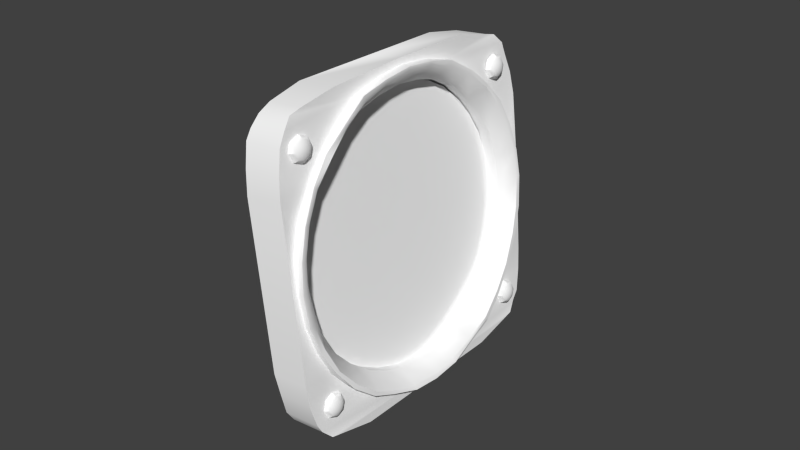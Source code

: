 # Source: gdsi.blend  (saved by Blender 2.79.0; exported with 4.5.12 LTS)
import bpy
from mathutils import Matrix  # noqa: F401  (used for matrix-valued properties, if any)

bpy.ops.wm.read_factory_settings(use_empty=True)
scene = bpy.context.scene
scene.name = 'Scene'

# ---- collections
col_collection_1 = bpy.data.collections.new('Collection 1'); scene.collection.children.link(col_collection_1)
col_collection_11 = bpy.data.collections.new('Collection 11'); scene.collection.children.link(col_collection_11)

# ---- materials (node trees are filled in below, after node groups)
mat_glass = bpy.data.materials.new('glass.')
mat_glass.alpha_threshold = 0.0
mat_glass.use_transparent_shadow = False
mat_glass.diffuse_color = (1.0, 1.0, 1.0, 1.0)
mat_glass.roughness = 0.5
mat_glass.line_color = (0.0, 0.0, 0.0, 0.15)
mat_gdsi = bpy.data.materials.new('gdsi')
mat_gdsi.alpha_threshold = 0.0
mat_gdsi.use_transparent_shadow = False
mat_gdsi.diffuse_color = (1.0, 1.0, 1.0, 1.0)
mat_gdsi.specular_color = (0.0, 0.0, 0.0)
mat_gdsi.roughness = 0.5
mat_gdsi.specular_intensity = 1.0

# ---- node groups
ng_auto_smooth = bpy.data.node_groups.new('Auto Smooth', 'GeometryNodeTree')
_s = ng_auto_smooth.interface.new_socket(name='Geometry', in_out='OUTPUT', socket_type='NodeSocketGeometry')
_s = ng_auto_smooth.interface.new_socket(name='Geometry', in_out='INPUT', socket_type='NodeSocketGeometry')
_s = ng_auto_smooth.interface.new_socket(name='Angle', in_out='INPUT', socket_type='NodeSocketFloat')
_s.subtype = 'ANGLE'
_s.min_value = 0.0
_s.max_value = 3.142
ng_auto_smooth.is_modifier = True
_N = ng_auto_smooth.nodes; _L = ng_auto_smooth.links
n0 = _N.new('NodeGroupOutput'); n0.name = 'Group Output'; n0.location = (480, -100)
n1 = _N.new('NodeGroupInput'); n1.name = 'Group Input'; n1.location = (-420, -300)
n2 = _N.new('NodeGroupInput'); n2.name = 'Group Input.001'; n2.location = (-60, -100)
n3 = _N.new('GeometryNodeSetShadeSmooth'); n3.name = 'Set Shade Smooth'; n3.location = (120, -100)
n3.domain = 'EDGE'
n4 = _N.new('GeometryNodeSetShadeSmooth'); n4.name = 'Set Shade Smooth.001'; n4.location = (300, -100)
n5 = _N.new('GeometryNodeInputMeshEdgeAngle'); n5.name = 'Edge Angle'; n5.location = (-420, -220)
n6 = _N.new('GeometryNodeInputEdgeSmooth'); n6.name = 'Is Edge Smooth'; n6.location = (-60, -160)
n7 = _N.new('GeometryNodeInputShadeSmooth'); n7.name = 'Is Face Smooth'; n7.location = (-240, -340)
n8 = _N.new('FunctionNodeBooleanMath'); n8.name = 'Boolean Math'; n8.location = (-60, -220)
n9 = _N.new('FunctionNodeCompare'); n9.name = 'Compare'; n9.location = (-240, -180)
n9.operation = 'LESS_EQUAL'
_L.new(n5.outputs[0], n9.inputs[0])
_L.new(n4.outputs[0], n0.inputs[0])
_L.new(n1.outputs[1], n9.inputs[1])
_L.new(n9.outputs[0], n8.inputs[0])
_L.new(n7.outputs[0], n8.inputs[1])
_L.new(n2.outputs[0], n3.inputs[0])
_L.new(n6.outputs[0], n3.inputs[1])
_L.new(n3.outputs[0], n4.inputs[0])
_L.new(n8.outputs[0], n3.inputs[2])
n0.is_active_output = True

# ---- material node trees

# ---- world
world_world = bpy.data.worlds.new('World'); scene.world = world_world
world_world.color = (0.05088, 0.05088, 0.05088)
world_world.use_sun_shadow = False
world_world.sun_shadow_jitter_overblur = 0.0
world_world.cycles.sampling_method = 'NONE'
world_world.cycles.sample_map_resolution = 256

# ---- meshes
me_fond_mesh_002 = bpy.data.meshes.new('fond.mesh.002')
me_fond_mesh_002.from_pydata([(-9.375, 0.4473, -1.664), (-9.376, 0.4465, -1.655), (-9.374, 0.4465, -1.672), (-9.373, 0.4441, -1.68), (-9.372, 0.4401, -1.688), (-9.371, 0.4348, -1.694), (-9.371, 0.4282, -1.699), (-9.37, 0.4208, -1.703), (-9.37, 0.4127, -1.706), (-9.37, 0.4043, -1.707), (-9.37, 0.3959, -1.706), (-9.37, 0.3878, -1.703), (-9.371, 0.3804, -1.699), (-9.371, 0.3739, -1.694), (-9.372, 0.3685, -1.688), (-9.373, 0.3645, -1.68), (-9.376, 0.362, -1.656), (-9.375, 0.3612, -1.664), (-9.377, 0.3645, -1.647), (-9.377, 0.3685, -1.64), (-9.378, 0.3738, -1.634), (-9.379, 0.3803, -1.628), (-9.379, 0.3878, -1.624), (-9.38, 0.3958, -1.622), (-9.38, 0.4042, -1.621), (-9.38, 0.4126, -1.622), (-9.379, 0.4207, -1.624), (-9.379, 0.4282, -1.628), (-9.378, 0.4347, -1.634), (-9.374, 0.3621, -1.672), (-9.377, 0.444, -1.647), (-9.378, 0.4401, -1.64)], [], [(0, 1, 30, 31, 28, 27, 26, 25, 24, 23, 22, 21, 20, 19, 18, 16, 17, 29, 15, 14, 13, 12, 11, 10, 9, 8, 7, 6, 5, 4, 3, 2)])
me_fond_mesh_002.polygons.foreach_set('use_smooth', [True] * 1)
_uv = me_fond_mesh_002.uv_layers.new(name='UVMap')
_uv.uv.foreach_set('vector', [0.9937, 0.0289, 0.9932, 0.03355, 0.9918, 0.03775, 0.9896, 0.04163, 0.9866, 0.04503, 0.9829, 0.0478, 0.9788, 0.04984, 0.9743, 0.05108, 0.9697, 0.05147, 0.965, 0.05099, 0.9606, 0.04966, 0.9565, 0.04753, 0.9529, 0.04469, 0.9499, 0.04124, 0.9478, 0.03731, 0.9465, 0.03306, 0.9461, 0.02842, 0.9466, 0.02371, 0.948, 0.0192, 0.9502, 0.01505, 0.9532, 0.01142, 0.9568, 0.00845, 0.961, 0.00626, 0.9655, 0.004931, 0.9701, 0.004514, 0.9748, 0.005025, 0.9792, 0.006443, 0.9833, 0.008716, 0.9869, 0.01176, 0.9898, 0.01544, 0.992, 0.01964, 0.9933, 0.02418])
me_fond_mesh_002.materials.append(mat_glass)
me_fond_mesh_002.use_remesh_preserve_volume = False
me_fond_mesh_002.use_remesh_preserve_attributes = False
me_fond_mesh_002.use_mirror_vertex_groups = False
me_fond_mesh_002.update()
me_pointeur_mesh = bpy.data.meshes.new('Pointeur.mesh')
me_pointeur_mesh.from_pydata([(-0.000255, 0.00402, 0.002308), (-0.0003635, 0.003282, 0.003264), (-0.0004473, 0.002321, 0.003997), (-0.0005006, 0.001201, 0.004457), (-0.0005198, -1.128e-06, 0.004614), (-0.0005036, -0.001203, 0.004456), (-0.0004531, -0.002323, 0.003995), (-0.0003716, -0.003284, 0.003261), (-0.0002649, -0.004022, 0.002305), (-0.0001401, -0.004485, 0.001192), (-5.734e-06, -0.004643, -1.78e-06), (0.000129, -0.004485, -0.001196), (0.000255, -0.00402, -0.002308), (0.0003635, -0.003282, -0.003264), (0.0004473, -0.002321, -0.003997), (0.0005006, -0.001201, -0.004457), (0.0005198, 1.127e-06, -0.004614), (0.0005036, 0.001203, -0.004456), (0.0004531, 0.002323, -0.003995), (0.0003716, 0.003284, -0.003261), (0.0002649, 0.004022, -0.002305), (0.0001401, 0.004485, -0.001192), (5.734e-06, 0.004643, 1.781e-06), (-0.000129, 0.004485, 0.001196), (-7.643e-06, -0.006189, -2.373e-06), (-0.0001867, -0.005978, 0.001589), (-0.0003531, -0.00536, 0.003073), (-0.0004953, -0.004377, 0.004347), (-0.0006039, -0.003096, 0.005325), (-0.0006713, -0.001603, 0.00594), (-0.0006929, -1.504e-06, 0.00615), (-0.0006673, 0.0016, 0.005941), (-0.0005962, 0.003093, 0.005327), (-0.0004845, 0.004375, 0.00435), (-0.0003398, 0.005359, 0.003077), (-0.0001719, 0.005977, 0.001594), (7.643e-06, 0.006189, 2.374e-06), (0.0001867, 0.005978, -0.001589), (0.0003531, 0.00536, -0.003073), (0.0004953, 0.004377, -0.004347), (0.0006039, 0.003096, -0.005325), (0.0006713, 0.001603, -0.00594), (0.0006929, 1.502e-06, -0.00615), (0.0006673, -0.0016, -0.005941), (0.0005962, -0.003093, -0.005327), (0.0004845, -0.004375, -0.00435), (0.0003398, -0.005359, -0.003077), (0.0001719, -0.005977, -0.001594)], [], [(0, 23, 35, 34), (1, 0, 34, 33), (2, 1, 33, 32), (3, 2, 32, 31), (4, 3, 31, 30), (5, 4, 30, 29), (6, 5, 29, 28), (7, 6, 28, 27), (8, 7, 27, 26), (9, 8, 26, 25), (10, 9, 25, 24), (11, 10, 24, 47), (12, 11, 47, 46), (13, 12, 46, 45), (14, 13, 45, 44), (15, 14, 44, 43), (16, 15, 43, 42), (17, 16, 42, 41), (18, 17, 41, 40), (19, 18, 40, 39), (20, 19, 39, 38), (21, 20, 38, 37), (22, 21, 37, 36), (23, 22, 36, 35)])
me_pointeur_mesh.polygons.foreach_set('use_smooth', [True] * 24)
_uv = me_pointeur_mesh.uv_layers.new(name='UVMap')
_uv.uv.foreach_set('vector', [0.1173, 0.09412, 0.1215, 0.08382, 0.1353, 0.08748, 0.1296, 0.1012, 0.1105, 0.103, 0.1173, 0.09412, 0.1296, 0.1012, 0.1206, 0.113, 0.1017, 0.1098, 0.1105, 0.103, 0.1206, 0.113, 0.1088, 0.122, 0.09139, 0.114, 0.1017, 0.1098, 0.1088, 0.122, 0.09511, 0.1277, 0.08033, 0.1155, 0.09139, 0.114, 0.09511, 0.1277, 0.08037, 0.1297, 0.06927, 0.1141, 0.08033, 0.1155, 0.08037, 0.1297, 0.06563, 0.1278, 0.05895, 0.1098, 0.06927, 0.1141, 0.06563, 0.1278, 0.05188, 0.1221, 0.05008, 0.103, 0.05895, 0.1098, 0.05188, 0.1221, 0.04005, 0.1131, 0.04327, 0.0942, 0.05008, 0.103, 0.04005, 0.1131, 0.03097, 0.1013, 0.03897, 0.08392, 0.04327, 0.0942, 0.03097, 0.1013, 0.02524, 0.08761, 0.03748, 0.07287, 0.03897, 0.08392, 0.02524, 0.08761, 0.02326, 0.07289, 0.03891, 0.06183, 0.03748, 0.07287, 0.02326, 0.07289, 0.02516, 0.05817, 0.04314, 0.05153, 0.03891, 0.06183, 0.02516, 0.05817, 0.03081, 0.04445, 0.04991, 0.04269, 0.04314, 0.05153, 0.03081, 0.04445, 0.03982, 0.03266, 0.05874, 0.0359, 0.04991, 0.04269, 0.03982, 0.03266, 0.05159, 0.02361, 0.06903, 0.03162, 0.05874, 0.0359, 0.05159, 0.02361, 0.06531, 0.01791, 0.08008, 0.03016, 0.06903, 0.03162, 0.06531, 0.01791, 0.08004, 0.01595, 0.09115, 0.0316, 0.08008, 0.03016, 0.08004, 0.01595, 0.09479, 0.01788, 0.1015, 0.03585, 0.09115, 0.0316, 0.09479, 0.01788, 0.1085, 0.02354, 0.1103, 0.04262, 0.1015, 0.03585, 0.1085, 0.02354, 0.1204, 0.03257, 0.1171, 0.05145, 0.1103, 0.04262, 0.1204, 0.03257, 0.1294, 0.04433, 0.1214, 0.06174, 0.1171, 0.05145, 0.1294, 0.04433, 0.1352, 0.05805, 0.1229, 0.07278, 0.1214, 0.06174, 0.1352, 0.05805, 0.1372, 0.07276, 0.1215, 0.08382, 0.1229, 0.07278, 0.1372, 0.07276, 0.1353, 0.08748])
me_pointeur_mesh.materials.append(mat_gdsi)
me_pointeur_mesh.use_remesh_preserve_volume = False
me_pointeur_mesh.use_remesh_preserve_attributes = False
me_pointeur_mesh.use_mirror_vertex_groups = False
me_pointeur_mesh.update()
me_plane_002 = bpy.data.meshes.new('Plane.002')
me_plane_002.from_pydata([(0.002627, 6.379e-06, -0.02509), (0.003433, -1.113e-06, -0.008152), (0.001549, -5.197e-06, 0.008562), (-0.003022, -5.874e-06, 0.02505), (-0.005894, -5.45e-06, 0.03319), (-0.004126, 0.0009598, 0.02493), (-0.0001502, -6.3e-06, 0.01691), (-0.004128, -0.0009687, 0.02492), (0.003616, 1.869e-06, -0.01652), (0.001639, 1.089e-05, -0.03367), (0.001522, -0.0009565, -0.02522), (0.0004461, 0.0009605, 0.008438), (0.003249, -4.095e-06, 0.0002146), (0.002329, 0.0009646, -0.008276), (0.001524, 0.0009721, -0.02522), (0.0004438, -0.0009681, 0.008437), (0.002327, -0.000964, -0.008277), (0.0005329, -0.000952, -0.03379), (0.0005353, 0.0009766, -0.03379), (-0.006998, 0.0009602, 0.03307), (-0.007, -0.0009683, 0.03306), (0.002146, 0.0009616, 9.052e-05), (0.002143, -0.000967, 8.978e-05), (-0.001256, -0.0009692, 0.01678), (0.00251, -0.000961, -0.01664), (0.002513, 0.0009675, -0.01664), (-0.001254, 0.0009594, 0.01679)], [], [(14, 25, 8, 0), (9, 18, 14, 0), (10, 17, 9, 0), (8, 24, 10, 0), (16, 24, 8, 1), (12, 22, 16, 1), (13, 21, 12, 1), (8, 25, 13, 1), (11, 26, 6, 2), (12, 21, 11, 2), (15, 22, 12, 2), (6, 23, 15, 2), (7, 23, 6, 3), (4, 20, 7, 3), (5, 19, 4, 3), (6, 26, 5, 3)])
_uv = me_plane_002.uv_layers.new(name='UVMap')
_uv.uv.foreach_set('vector', [0.01765, 0.905, 0.03393, 0.905, 0.03393, 0.9065, 0.01765, 0.9064, 0.001367, 0.9064, 0.001367, 0.905, 0.01765, 0.905, 0.01765, 0.9064, 0.01765, 0.9079, 0.001367, 0.9079, 0.001367, 0.9064, 0.01765, 0.9064, 0.03393, 0.9065, 0.03393, 0.9079, 0.01765, 0.9079, 0.01765, 0.9064, 0.05022, 0.9079, 0.03393, 0.9079, 0.03393, 0.9065, 0.05022, 0.9065, 0.0665, 0.9065, 0.0665, 0.9079, 0.05022, 0.9079, 0.05022, 0.9065, 0.05022, 0.905, 0.0665, 0.905, 0.0665, 0.9065, 0.05022, 0.9065, 0.03393, 0.9065, 0.03393, 0.905, 0.05022, 0.905, 0.05022, 0.9065, 0.08279, 0.905, 0.09907, 0.905, 0.09907, 0.9065, 0.08279, 0.9065, 0.0665, 0.9065, 0.0665, 0.905, 0.08279, 0.905, 0.08279, 0.9065, 0.08278, 0.9079, 0.0665, 0.9079, 0.0665, 0.9065, 0.08279, 0.9065, 0.09907, 0.9065, 0.09907, 0.9079, 0.08278, 0.9079, 0.08279, 0.9065, 0.1154, 0.908, 0.09907, 0.9079, 0.09907, 0.9065, 0.1154, 0.9065, 0.1316, 0.9065, 0.1316, 0.908, 0.1154, 0.908, 0.1154, 0.9065, 0.1154, 0.905, 0.1316, 0.905, 0.1316, 0.9065, 0.1154, 0.9065, 0.09907, 0.9065, 0.09907, 0.905, 0.1154, 0.905, 0.1154, 0.9065])
me_plane_002.materials.append(mat_gdsi)
me_plane_002.use_remesh_preserve_volume = False
me_plane_002.use_remesh_preserve_attributes = False
me_plane_002.use_mirror_vertex_groups = False
me_plane_002.update()
me_plane_001 = bpy.data.meshes.new('Plane.001')
me_plane_001.from_pydata([(0.0001567, 0.02505, 2.379e-05), (0.002816, 0.008329, 0.0003193), (0.002795, -0.008373, 0.0003129), (9.486e-05, -0.02505, 4.569e-06), (0.0024, 0.0167, 0.0002745), (0.001583, -0.008372, 0.001147), (0.003232, -4.077e-05, 0.0003641), (0.001603, 0.008331, 0.001153), (-0.001056, 0.02505, 0.0008575), (0.001799, -0.008372, -0.0007698), (0.001819, 0.008331, -0.0007634), (-0.002169, -0.0334, -0.0002525), (-0.001118, -0.02505, 0.0008383), (-0.0009017, -0.02505, -0.001078), (0.002358, -0.01671, 0.0002616), (-0.002086, 0.03341, -0.0002269), (-0.0008398, 0.02506, -0.001059), (-0.003083, 0.03341, -0.00131), (-0.003299, 0.03341, 0.0006069), (-0.003381, -0.0334, 0.0005813), (-0.003165, -0.0334, -0.001335), (0.002019, -3.959e-05, 0.001198), (0.002235, -3.912e-05, -0.0007185), (0.001362, -0.0167, -0.000821), (0.001403, 0.0167, -0.0008082), (0.001187, 0.0167, 0.001108), (0.001146, -0.0167, 0.001095)], [], [(8, 25, 4, 0), (15, 18, 8, 0), (16, 17, 15, 0), (4, 24, 16, 0), (10, 24, 4, 1), (6, 22, 10, 1), (7, 21, 6, 1), (4, 25, 7, 1), (5, 26, 14, 2), (6, 21, 5, 2), (9, 22, 6, 2), (14, 23, 9, 2), (13, 23, 14, 3), (11, 20, 13, 3), (12, 19, 11, 3), (14, 26, 12, 3)])
_uv = me_plane_001.uv_layers.new(name='UVMap')
_uv.uv.foreach_set('vector', [0.117, 0.978, 0.1007, 0.978, 0.1007, 0.9765, 0.117, 0.9765, 0.1333, 0.9765, 0.1333, 0.978, 0.117, 0.978, 0.117, 0.9765, 0.117, 0.975, 0.1333, 0.975, 0.1333, 0.9765, 0.117, 0.9765, 0.1007, 0.9765, 0.1007, 0.975, 0.117, 0.975, 0.117, 0.9765, 0.08433, 0.975, 0.1007, 0.975, 0.1007, 0.9765, 0.08433, 0.9765, 0.068, 0.9765, 0.068, 0.975, 0.08433, 0.975, 0.08433, 0.9765, 0.08433, 0.978, 0.068, 0.978, 0.068, 0.9765, 0.08433, 0.9765, 0.1007, 0.9765, 0.1007, 0.978, 0.08433, 0.978, 0.08433, 0.9765, 0.05168, 0.978, 0.03535, 0.978, 0.03535, 0.9765, 0.05168, 0.9765, 0.068, 0.9765, 0.068, 0.978, 0.05168, 0.978, 0.05168, 0.9765, 0.05168, 0.975, 0.068, 0.975, 0.068, 0.9765, 0.05168, 0.9765, 0.03535, 0.9765, 0.03535, 0.975, 0.05168, 0.975, 0.05168, 0.9765, 0.01902, 0.975, 0.03535, 0.975, 0.03535, 0.9765, 0.01902, 0.9765, 0.00269, 0.9765, 0.00269, 0.975, 0.01902, 0.975, 0.01902, 0.9765, 0.01902, 0.978, 0.00269, 0.978, 0.00269, 0.9765, 0.01902, 0.9765, 0.03535, 0.9765, 0.03535, 0.978, 0.01902, 0.978, 0.01902, 0.9765])
me_plane_001.materials.append(mat_gdsi)
me_plane_001.use_remesh_preserve_volume = False
me_plane_001.use_remesh_preserve_attributes = False
me_plane_001.use_mirror_vertex_groups = False
me_plane_001.update()
me_fond_mesh_014 = bpy.data.meshes.new('fond.mesh.014')
me_fond_mesh_014.from_pydata([(-9.366, 0.4473, -1.663), (-9.365, 0.4441, -1.679), (-9.364, 0.4401, -1.687), (-9.362, 0.4282, -1.698), (-9.362, 0.4127, -1.705), (-9.362, 0.4043, -1.706), (-9.362, 0.3878, -1.702), (-9.363, 0.3739, -1.693), (-9.364, 0.3685, -1.687), (-9.367, 0.362, -1.655), (-9.369, 0.3685, -1.639), (-9.37, 0.3738, -1.633), (-9.371, 0.3878, -1.623), (-9.371, 0.3958, -1.621), (-9.371, 0.4126, -1.621), (-9.37, 0.4282, -1.627), (-9.37, 0.4042, -1.612), (-9.37, 0.4315, -1.612), (-9.359, 0.4316, -1.713), (-9.37, 0.377, -1.613), (-9.359, 0.3771, -1.713), (-9.37, 0.4434, -1.615), (-9.359, 0.4435, -1.71), (-9.37, 0.3651, -1.615), (-9.359, 0.3652, -1.71), (-9.37, 0.4474, -1.616), (-9.359, 0.4475, -1.709), (-9.37, 0.3611, -1.616), (-9.359, 0.3612, -1.709), (-9.369, 0.4504, -1.619), (-9.36, 0.4504, -1.706), (-9.369, 0.3581, -1.619), (-9.36, 0.3582, -1.706), (-9.369, 0.4522, -1.623), (-9.36, 0.4522, -1.703), (-9.369, 0.3563, -1.623), (-9.36, 0.3564, -1.703), (-9.368, 0.454, -1.629), (-9.361, 0.454, -1.696), (-9.368, 0.3546, -1.63), (-9.361, 0.3546, -1.696), (-9.367, 0.4549, -1.636), (-9.362, 0.455, -1.689), (-9.367, 0.3536, -1.636), (-9.361, 0.3536, -1.689), (-9.364, 0.455, -1.663), (-9.364, 0.3536, -1.663), (-9.37, 0.4347, -1.633), (-9.369, 0.4401, -1.639), (-9.368, 0.444, -1.646), (-9.367, 0.4465, -1.655), (-9.366, 0.4465, -1.671), (-9.363, 0.4348, -1.693), (-9.362, 0.4208, -1.702), (-9.362, 0.3959, -1.705), (-9.362, 0.3804, -1.698), (-9.365, 0.3645, -1.679), (-9.365, 0.3621, -1.671), (-9.366, 0.3612, -1.663), (-9.368, 0.3645, -1.647), (-9.37, 0.3803, -1.627), (-9.371, 0.4042, -1.62), (-9.371, 0.4207, -1.623), (-9.365, 0.4437, -1.636), (-9.365, 0.4378, -1.629), (-9.364, 0.4481, -1.644), (-9.363, 0.4508, -1.653), (-9.362, 0.4517, -1.662), (-9.361, 0.4508, -1.672), (-9.36, 0.4481, -1.68), (-9.359, 0.4437, -1.689), (-9.358, 0.4378, -1.696), (-9.357, 0.4306, -1.702), (-9.357, 0.4225, -1.706), (-9.357, 0.4136, -1.709), (-9.356, 0.4043, -1.709), (-9.357, 0.3951, -1.709), (-9.357, 0.3862, -1.706), (-9.357, 0.378, -1.702), (-9.358, 0.3708, -1.696), (-9.359, 0.3649, -1.689), (-9.36, 0.3605, -1.68), (-9.361, 0.3578, -1.672), (-9.362, 0.3569, -1.662), (-9.363, 0.3578, -1.653), (-9.364, 0.3605, -1.644), (-9.365, 0.3649, -1.636), (-9.365, 0.3707, -1.629), (-9.366, 0.3779, -1.623), (-9.367, 0.3861, -1.619), (-9.367, 0.395, -1.616), (-9.367, 0.4042, -1.615), (-9.367, 0.4135, -1.616), (-9.367, 0.4224, -1.619), (-9.366, 0.4306, -1.623), (-9.365, 0.445, -1.635), (-9.366, 0.4389, -1.628), (-9.364, 0.4495, -1.644), (-9.363, 0.4523, -1.653), (-9.362, 0.4532, -1.662), (-9.361, 0.4523, -1.672), (-9.36, 0.4495, -1.681), (-9.359, 0.445, -1.689), (-9.358, 0.4389, -1.697), (-9.357, 0.4315, -1.703), (-9.357, 0.4231, -1.707), (-9.356, 0.4139, -1.71), (-9.356, 0.4043, -1.711), (-9.356, 0.3948, -1.71), (-9.357, 0.3856, -1.707), (-9.357, 0.3771, -1.703), (-9.358, 0.3697, -1.697), (-9.359, 0.3636, -1.689), (-9.36, 0.3591, -1.681), (-9.361, 0.3563, -1.672), (-9.362, 0.3553, -1.662), (-9.363, 0.3563, -1.653), (-9.364, 0.359, -1.644), (-9.365, 0.3636, -1.635), (-9.366, 0.3696, -1.628), (-9.366, 0.3771, -1.622), (-9.367, 0.3855, -1.617), (-9.367, 0.3947, -1.615), (-9.367, 0.4042, -1.614), (-9.367, 0.4138, -1.615), (-9.367, 0.423, -1.617), (-9.366, 0.4314, -1.622), (-9.368, 0.445, -1.636), (-9.368, 0.4389, -1.628), (-9.367, 0.4495, -1.644), (-9.366, 0.4523, -1.653), (-9.364, 0.4532, -1.663), (-9.363, 0.4523, -1.672), (-9.362, 0.4495, -1.681), (-9.361, 0.445, -1.69), (-9.361, 0.4389, -1.697), (-9.36, 0.4315, -1.703), (-9.359, 0.4231, -1.708), (-9.359, 0.4139, -1.71), (-9.359, 0.4043, -1.711), (-9.359, 0.3948, -1.71), (-9.359, 0.3856, -1.708), (-9.36, 0.3771, -1.703), (-9.361, 0.3697, -1.697), (-9.361, 0.3636, -1.69), (-9.362, 0.3591, -1.681), (-9.363, 0.3563, -1.672), (-9.364, 0.3553, -1.663), (-9.366, 0.3563, -1.653), (-9.367, 0.359, -1.644), (-9.367, 0.3636, -1.636), (-9.368, 0.3696, -1.628), (-9.369, 0.3771, -1.622), (-9.37, 0.3855, -1.618), (-9.37, 0.3947, -1.615), (-9.37, 0.4042, -1.614), (-9.37, 0.4138, -1.615), (-9.37, 0.423, -1.618), (-9.369, 0.4314, -1.622), (-9.375, 0.4473, -1.664), (-9.376, 0.4465, -1.655), (-9.374, 0.4465, -1.672), (-9.373, 0.4441, -1.68), (-9.372, 0.4401, -1.688), (-9.371, 0.4348, -1.694), (-9.371, 0.4282, -1.699), (-9.37, 0.4208, -1.703), (-9.37, 0.4127, -1.706), (-9.37, 0.4043, -1.707), (-9.37, 0.3959, -1.706), (-9.37, 0.3878, -1.703), (-9.371, 0.3804, -1.699), (-9.371, 0.3739, -1.694), (-9.372, 0.3685, -1.688), (-9.373, 0.3645, -1.68), (-9.376, 0.362, -1.656), (-9.375, 0.3612, -1.664), (-9.377, 0.3645, -1.647), (-9.377, 0.3685, -1.64), (-9.378, 0.3738, -1.634), (-9.379, 0.3803, -1.628), (-9.379, 0.3878, -1.624), (-9.38, 0.3958, -1.622), (-9.38, 0.4042, -1.621), (-9.38, 0.4126, -1.622), (-9.379, 0.4207, -1.624), (-9.379, 0.4282, -1.628), (-9.378, 0.4347, -1.634), (-9.374, 0.3621, -1.672), (-9.377, 0.444, -1.647), (-9.378, 0.4401, -1.64), (-9.376, 0.3536, -1.664), (-9.376, 0.455, -1.664), (-9.373, 0.3536, -1.69), (-9.379, 0.3536, -1.638), (-9.373, 0.455, -1.69), (-9.379, 0.4549, -1.637), (-9.372, 0.3546, -1.697), (-9.38, 0.3546, -1.631), (-9.372, 0.454, -1.697), (-9.38, 0.4539, -1.631), (-9.372, 0.3564, -1.704), (-9.381, 0.3563, -1.624), (-9.372, 0.4522, -1.704), (-9.381, 0.4522, -1.624), (-9.371, 0.3582, -1.707), (-9.381, 0.3581, -1.621), (-9.371, 0.4504, -1.707), (-9.381, 0.4504, -1.621), (-9.371, 0.3612, -1.71), (-9.381, 0.3611, -1.618), (-9.371, 0.4475, -1.71), (-9.381, 0.4474, -1.618), (-9.371, 0.3652, -1.712), (-9.381, 0.3651, -1.616), (-9.371, 0.4435, -1.712), (-9.381, 0.4434, -1.616), (-9.37, 0.3771, -1.714), (-9.382, 0.377, -1.614), (-9.371, 0.4316, -1.714), (-9.382, 0.4315, -1.614), (-9.37, 0.4043, -1.714), (-9.382, 0.4042, -1.614)], [], [(48, 63, 64, 47), (49, 65, 63, 48), (50, 66, 65, 49), (0, 67, 66, 50), (67, 0, 51, 68), (1, 69, 68, 51), (2, 70, 69, 1), (52, 71, 70, 2), (3, 72, 71, 52), (53, 73, 72, 3), (4, 74, 73, 53), (5, 75, 74, 4), (54, 76, 75, 5), (6, 77, 76, 54), (55, 78, 77, 6), (7, 79, 78, 55), (8, 80, 79, 7), (56, 81, 80, 8), (57, 82, 81, 56), (58, 83, 82, 57), (9, 84, 83, 58), (59, 85, 84, 9), (10, 86, 85, 59), (11, 87, 86, 10), (60, 88, 87, 11), (12, 89, 88, 60), (13, 90, 89, 12), (61, 91, 90, 13), (14, 92, 91, 61), (62, 93, 92, 14), (15, 94, 93, 62), (47, 64, 94, 15), (63, 95, 96, 64), (65, 97, 95, 63), (66, 98, 97, 65), (67, 99, 98, 66), (68, 100, 99, 67), (69, 101, 100, 68), (70, 102, 101, 69), (71, 103, 102, 70), (72, 104, 103, 71), (73, 105, 104, 72), (74, 106, 105, 73), (75, 107, 106, 74), (76, 108, 107, 75), (77, 109, 108, 76), (78, 110, 109, 77), (79, 111, 110, 78), (80, 112, 111, 79), (81, 113, 112, 80), (82, 114, 113, 81), (83, 115, 114, 82), (84, 116, 115, 83), (85, 117, 116, 84), (86, 118, 117, 85), (87, 119, 118, 86), (88, 120, 119, 87), (89, 121, 120, 88), (90, 122, 121, 89), (91, 123, 122, 90), (92, 124, 123, 91), (93, 125, 124, 92), (94, 126, 125, 93), (64, 96, 126, 94), (95, 127, 128, 96), (97, 129, 127, 95), (98, 130, 129, 97), (99, 131, 130, 98), (100, 132, 131, 99), (101, 133, 132, 100), (102, 134, 133, 101), (103, 135, 134, 102), (104, 136, 135, 103), (105, 137, 136, 104), (106, 138, 137, 105), (107, 139, 138, 106), (108, 140, 139, 107), (109, 141, 140, 108), (110, 142, 141, 109), (111, 143, 142, 110), (112, 144, 143, 111), (113, 145, 144, 112), (114, 146, 145, 113), (115, 147, 146, 114), (116, 148, 147, 115), (117, 149, 148, 116), (118, 150, 149, 117), (119, 151, 150, 118), (120, 152, 151, 119), (121, 153, 152, 120), (122, 154, 153, 121), (123, 155, 154, 122), (124, 156, 155, 123), (125, 157, 156, 124), (126, 158, 157, 125), (96, 128, 158, 126), (155, 17, 23), (21, 17, 155), (154, 155, 23), (21, 155, 156), (153, 154, 23), (21, 156, 157), (153, 23, 27), (25, 21, 157), (153, 27, 31), (29, 25, 157), (152, 153, 31), (29, 157, 158), (152, 31, 35), (33, 29, 158), (151, 152, 35), (33, 158, 128), (151, 35, 39), (37, 33, 128), (150, 151, 39), (37, 128, 127), (150, 39, 43), (41, 37, 127), (149, 150, 43), (41, 127, 129), (148, 43, 46), (149, 43, 148), (130, 41, 129), (45, 41, 130), (147, 148, 46), (45, 130, 131), (146, 147, 46), (146, 46, 44), (42, 45, 131), (42, 131, 132), (145, 146, 44), (42, 132, 133), (144, 145, 44), (42, 133, 134), (144, 44, 40), (38, 42, 134), (143, 144, 40), (38, 134, 135), (143, 40, 36), (34, 38, 135), (142, 143, 36), (34, 135, 136), (142, 36, 32), (30, 34, 136), (141, 142, 32), (30, 136, 137), (141, 32, 28), (26, 30, 137), (140, 141, 28), (26, 137, 138), (140, 28, 24), (22, 26, 138), (140, 24, 20), (18, 22, 138), (139, 140, 20), (18, 138, 139), (18, 139, 20), (0, 50, 160, 159), (51, 0, 159, 161), (1, 51, 161, 162), (52, 2, 163, 164), (3, 52, 164, 165), (53, 3, 165, 166), (4, 53, 166, 167), (54, 5, 168, 169), (6, 54, 169, 170), (55, 6, 170, 171), (7, 55, 171, 172), (56, 8, 173, 174), (9, 58, 176, 175), (59, 9, 175, 177), (10, 59, 177, 178), (60, 11, 179, 180), (12, 60, 180, 181), (61, 13, 182, 183), (14, 61, 183, 184), (62, 14, 184, 185), (15, 62, 185, 186), (47, 15, 186, 187), (58, 57, 188, 176), (57, 56, 174, 188), (50, 49, 189, 160), (49, 48, 190, 189), (48, 47, 187, 190), (13, 12, 181, 182), (11, 10, 178, 179), (8, 7, 172, 173), (5, 4, 167, 168), (2, 1, 162, 163), (18, 20, 217, 219), (43, 194, 191, 46), (41, 45, 192, 196), (17, 220, 222, 16), (44, 46, 191, 193), (42, 195, 192, 45), (40, 44, 193, 197), (39, 198, 194, 43), (38, 199, 195, 42), (37, 41, 196, 200), (36, 40, 197, 201), (35, 202, 198, 39), (34, 203, 199, 38), (33, 37, 200, 204), (32, 36, 201, 205), (31, 206, 202, 35), (30, 207, 203, 34), (29, 33, 204, 208), (28, 32, 205, 209), (27, 210, 206, 31), (26, 211, 207, 30), (25, 29, 208, 212), (24, 28, 209, 213), (23, 214, 210, 27), (22, 215, 211, 26), (21, 25, 212, 216), (20, 24, 213, 217), (19, 218, 214, 23), (18, 219, 215, 22), (17, 21, 216, 220), (16, 222, 218, 19), (220, 218, 222), (219, 217, 221), (16, 19, 23, 17)])
me_fond_mesh_014.polygons.foreach_set('use_smooth', [True] * 223)
_uv = me_fond_mesh_014.uv_layers.new(name='UVMap')
_uv.uv.foreach_set('vector', [0.9787, 0.08306, 0.9826, 0.08546, 0.9761, 0.09288, 0.9728, 0.08971, 0.9831, 0.07545, 0.9874, 0.07696, 0.9826, 0.08546, 0.9787, 0.08306, 0.9858, 0.06722, 0.9905, 0.06773, 0.9874, 0.07696, 0.9831, 0.07545, 0.9868, 0.05809, 0.9915, 0.0581, 0.9905, 0.06773, 0.9858, 0.06722, 0.9915, 0.0581, 0.9868, 0.05809, 0.986, 0.04885, 0.9906, 0.04797, 0.9835, 0.03994, 0.9878, 0.03816, 0.9906, 0.04797, 0.986, 0.04885, 0.9792, 0.03172, 0.9832, 0.02911, 0.9878, 0.03816, 0.9835, 0.03994, 0.9735, 0.02449, 0.9768, 0.02115, 0.9832, 0.02911, 0.9792, 0.03172, 0.9665, 0.01853, 0.9691, 0.01459, 0.9768, 0.02115, 0.9735, 0.02449, 0.9584, 0.01408, 0.9603, 0.009688, 0.9691, 0.01459, 0.9665, 0.01853, 0.9497, 0.01129, 0.9506, 0.006626, 0.9603, 0.009688, 0.9584, 0.01408, 0.9406, 0.01029, 0.9406, 0.005524, 0.9506, 0.006626, 0.9497, 0.01129, 0.9314, 0.01111, 0.9306, 0.006425, 0.9406, 0.005524, 0.9406, 0.01029, 0.9226, 0.01372, 0.9209, 0.009293, 0.9306, 0.006425, 0.9314, 0.01111, 0.9145, 0.01801, 0.9119, 0.01402, 0.9209, 0.009293, 0.9226, 0.01372, 0.9074, 0.02382, 0.9041, 0.02042, 0.9119, 0.01402, 0.9145, 0.01801, 0.9015, 0.03094, 0.8976, 0.02825, 0.9041, 0.02042, 0.9074, 0.02382, 0.8971, 0.03908, 0.8936, 0.03722, 0.8976, 0.02825, 0.9015, 0.03094, 0.8943, 0.04793, 0.8912, 0.04697, 0.8936, 0.03722, 0.8971, 0.03908, 0.8934, 0.05716, 0.8902, 0.05708, 0.8912, 0.04697, 0.8943, 0.04793, 0.8942, 0.06626, 0.891, 0.06673, 0.8902, 0.05708, 0.8934, 0.05716, 0.8967, 0.07459, 0.8938, 0.07602, 0.891, 0.06673, 0.8942, 0.06626, 0.901, 0.08228, 0.8983, 0.08461, 0.8938, 0.07602, 0.8967, 0.07459, 0.9067, 0.08905, 0.9034, 0.09215, 0.8983, 0.08461, 0.901, 0.08228, 0.9138, 0.09462, 0.9111, 0.09837, 0.9034, 0.09215, 0.9067, 0.08905, 0.9218, 0.09879, 0.9199, 0.103, 0.9111, 0.09837, 0.9138, 0.09462, 0.9305, 0.1014, 0.9296, 0.1059, 0.9199, 0.103, 0.9218, 0.09879, 0.9396, 0.1023, 0.9396, 0.107, 0.9296, 0.1059, 0.9305, 0.1014, 0.9488, 0.1016, 0.9496, 0.1061, 0.9396, 0.107, 0.9396, 0.1023, 0.9576, 0.09915, 0.9593, 0.1034, 0.9496, 0.1061, 0.9488, 0.1016, 0.9657, 0.09514, 0.9683, 0.09894, 0.9593, 0.1034, 0.9576, 0.09915, 0.9728, 0.08971, 0.9761, 0.09288, 0.9683, 0.09894, 0.9657, 0.09514, 0.9826, 0.08546, 0.984, 0.08612, 0.9773, 0.09372, 0.9761, 0.09288, 0.9874, 0.07696, 0.989, 0.07743, 0.984, 0.08612, 0.9826, 0.08546, 0.9905, 0.06773, 0.9921, 0.06797, 0.989, 0.07743, 0.9874, 0.07696, 0.9915, 0.0581, 0.9932, 0.05811, 0.9921, 0.06797, 0.9905, 0.06773, 0.9906, 0.04797, 0.9923, 0.04765, 0.9932, 0.05811, 0.9915, 0.0581, 0.9878, 0.03816, 0.9894, 0.03752, 0.9923, 0.04765, 0.9906, 0.04797, 0.9832, 0.02911, 0.9846, 0.02817, 0.9894, 0.03752, 0.9878, 0.03816, 0.9768, 0.02115, 0.978, 0.01995, 0.9846, 0.02817, 0.9832, 0.02911, 0.9691, 0.01459, 0.9701, 0.01318, 0.978, 0.01995, 0.9768, 0.02115, 0.9603, 0.009688, 0.9609, 0.008111, 0.9701, 0.01318, 0.9691, 0.01459, 0.9506, 0.006626, 0.951, 0.004949, 0.9609, 0.008111, 0.9603, 0.009688, 0.9406, 0.005524, 0.9406, 0.003811, 0.951, 0.004949, 0.9506, 0.006626, 0.9306, 0.006425, 0.9303, 0.004741, 0.9406, 0.003811, 0.9406, 0.005524, 0.9209, 0.009293, 0.9203, 0.007703, 0.9303, 0.004741, 0.9306, 0.006425, 0.9119, 0.01402, 0.911, 0.01258, 0.9203, 0.007703, 0.9209, 0.009293, 0.9041, 0.02042, 0.9029, 0.0192, 0.911, 0.01258, 0.9119, 0.01402, 0.8976, 0.02825, 0.8962, 0.02728, 0.9029, 0.0192, 0.9041, 0.02042, 0.8936, 0.03722, 0.892, 0.03655, 0.8962, 0.02728, 0.8976, 0.02825, 0.8912, 0.04697, 0.8896, 0.04662, 0.892, 0.03655, 0.8936, 0.03722, 0.8902, 0.05708, 0.8885, 0.05706, 0.8896, 0.04662, 0.8912, 0.04697, 0.891, 0.06673, 0.8894, 0.06694, 0.8885, 0.05706, 0.8902, 0.05708, 0.8938, 0.07602, 0.8923, 0.07646, 0.8894, 0.06694, 0.891, 0.06673, 0.8983, 0.08461, 0.8969, 0.08525, 0.8923, 0.07646, 0.8938, 0.07602, 0.9034, 0.09215, 0.9021, 0.0953, 0.8969, 0.08525, 0.8983, 0.08461, 0.9111, 0.09837, 0.9101, 0.09934, 0.9021, 0.0953, 0.9034, 0.09215, 0.9199, 0.103, 0.9193, 0.1041, 0.9101, 0.09934, 0.9111, 0.09837, 0.9296, 0.1059, 0.9292, 0.1071, 0.9193, 0.1041, 0.9199, 0.103, 0.9396, 0.107, 0.9396, 0.1082, 0.9292, 0.1071, 0.9296, 0.1059, 0.9496, 0.1061, 0.95, 0.1073, 0.9396, 0.1082, 0.9396, 0.107, 0.9593, 0.1034, 0.96, 0.1045, 0.95, 0.1073, 0.9496, 0.1061, 0.9683, 0.09894, 0.9692, 0.09993, 0.96, 0.1045, 0.9593, 0.1034, 0.9761, 0.09288, 0.9773, 0.09372, 0.9692, 0.09993, 0.9683, 0.09894, 0.984, 0.08612, 0.984, 0.08612, 0.9773, 0.09372, 0.9773, 0.09372, 0.989, 0.07743, 0.989, 0.07743, 0.984, 0.08612, 0.984, 0.08612, 0.9921, 0.06797, 0.9921, 0.06797, 0.989, 0.07743, 0.989, 0.07743, 0.9932, 0.05811, 0.9932, 0.05811, 0.9921, 0.06797, 0.9921, 0.06797, 0.9923, 0.04765, 0.9923, 0.04765, 0.9932, 0.05811, 0.9932, 0.05811, 0.9894, 0.03752, 0.9894, 0.03752, 0.9923, 0.04765, 0.9923, 0.04765, 0.9846, 0.02817, 0.9846, 0.02817, 0.9894, 0.03752, 0.9894, 0.03752, 0.978, 0.01995, 0.978, 0.01995, 0.9846, 0.02817, 0.9846, 0.02817, 0.9701, 0.01318, 0.9701, 0.01318, 0.978, 0.01995, 0.978, 0.01995, 0.9609, 0.008111, 0.9609, 0.008111, 0.9701, 0.01318, 0.9701, 0.01318, 0.951, 0.004949, 0.951, 0.004949, 0.9609, 0.008111, 0.9609, 0.008111, 0.9406, 0.003811, 0.9406, 0.003811, 0.951, 0.004949, 0.951, 0.004949, 0.9303, 0.004741, 0.9303, 0.004741, 0.9406, 0.003811, 0.9406, 0.003811, 0.9203, 0.007703, 0.9203, 0.007703, 0.9303, 0.004741, 0.9303, 0.004741, 0.911, 0.01258, 0.911, 0.01258, 0.9203, 0.007703, 0.9203, 0.007703, 0.9029, 0.0192, 0.9029, 0.0192, 0.911, 0.01258, 0.911, 0.01258, 0.8962, 0.02728, 0.8962, 0.02728, 0.9029, 0.0192, 0.9029, 0.0192, 0.892, 0.03655, 0.892, 0.03655, 0.8962, 0.02728, 0.8962, 0.02728, 0.8896, 0.04662, 0.8896, 0.04662, 0.892, 0.03655, 0.892, 0.03655, 0.8885, 0.05706, 0.8885, 0.05706, 0.8896, 0.04662, 0.8896, 0.04662, 0.8894, 0.06694, 0.8894, 0.06694, 0.8885, 0.05706, 0.8885, 0.05706, 0.8923, 0.07646, 0.8923, 0.07646, 0.8894, 0.06694, 0.8894, 0.06694, 0.8969, 0.08525, 0.8969, 0.08525, 0.8923, 0.07646, 0.8923, 0.07646, 0.9021, 0.0953, 0.9022, 0.09297, 0.8969, 0.08525, 0.8969, 0.08525, 0.9101, 0.09934, 0.9101, 0.09934, 0.9022, 0.09297, 0.9021, 0.0953, 0.9193, 0.1041, 0.9193, 0.1041, 0.9101, 0.09934, 0.9101, 0.09934, 0.9292, 0.1071, 0.9292, 0.1071, 0.9193, 0.1041, 0.9193, 0.1041, 0.9396, 0.1082, 0.9396, 0.1082, 0.9292, 0.1071, 0.9292, 0.1071, 0.95, 0.1073, 0.95, 0.1073, 0.9396, 0.1082, 0.9396, 0.1082, 0.96, 0.1045, 0.96, 0.1045, 0.95, 0.1073, 0.95, 0.1073, 0.9692, 0.09993, 0.9692, 0.09993, 0.96, 0.1045, 0.96, 0.1045, 0.9773, 0.09372, 0.9773, 0.09372, 0.9692, 0.09993, 0.9692, 0.09993, 0.9396, 0.1082, 0.9689, 0.1125, 0.9083, 0.1096, 0.9733, 0.1101, 0.9689, 0.1125, 0.9396, 0.1082, 0.9292, 0.1071, 0.9396, 0.1082, 0.9083, 0.1096, 0.9733, 0.1101, 0.9396, 0.1082, 0.95, 0.1073, 0.9193, 0.1041, 0.9292, 0.1071, 0.9083, 0.1096, 0.9733, 0.1101, 0.95, 0.1073, 0.96, 0.1045, 0.9193, 0.1041, 0.9083, 0.1096, 0.9042, 0.1077, 0.978, 0.1075, 0.9733, 0.1101, 0.96, 0.1045, 0.9193, 0.1041, 0.9042, 0.1077, 0.8984, 0.1047, 0.9828, 0.105, 0.978, 0.1075, 0.96, 0.1045, 0.9101, 0.09934, 0.9193, 0.1041, 0.8984, 0.1047, 0.9828, 0.105, 0.96, 0.1045, 0.9692, 0.09993, 0.9101, 0.09934, 0.8984, 0.1047, 0.8929, 0.1013, 0.9876, 0.1022, 0.9828, 0.105, 0.9692, 0.09993, 0.9022, 0.09297, 0.9101, 0.09934, 0.8929, 0.1013, 0.9876, 0.1022, 0.9692, 0.09993, 0.9773, 0.09372, 0.9022, 0.09297, 0.8929, 0.1013, 0.8897, 0.09383, 0.991, 0.0936, 0.9876, 0.1022, 0.9773, 0.09372, 0.8969, 0.08525, 0.9022, 0.09297, 0.8897, 0.09383, 0.991, 0.0936, 0.9773, 0.09372, 0.984, 0.08612, 0.8969, 0.08525, 0.8897, 0.09383, 0.8865, 0.08655, 0.9943, 0.08531, 0.991, 0.0936, 0.984, 0.08612, 0.8923, 0.07646, 0.8969, 0.08525, 0.8865, 0.08655, 0.9943, 0.08531, 0.984, 0.08612, 0.989, 0.07743, 0.8894, 0.06694, 0.8865, 0.08655, 0.8858, 0.05708, 0.8923, 0.07646, 0.8865, 0.08655, 0.8894, 0.06694, 0.9921, 0.06797, 0.9943, 0.08531, 0.989, 0.07743, 0.9951, 0.05818, 0.9943, 0.08531, 0.9921, 0.06797, 0.8885, 0.05706, 0.8894, 0.06694, 0.8858, 0.05708, 0.9951, 0.05818, 0.9921, 0.06797, 0.9932, 0.05811, 0.8896, 0.04662, 0.8885, 0.05706, 0.8858, 0.05708, 0.8896, 0.04662, 0.8858, 0.05708, 0.8854, 0.02779, 0.9954, 0.0289, 0.9951, 0.05818, 0.9932, 0.05811, 0.9954, 0.0289, 0.9932, 0.05811, 0.9923, 0.04765, 0.892, 0.03655, 0.8896, 0.04662, 0.8854, 0.02779, 0.9954, 0.0289, 0.9923, 0.04765, 0.9894, 0.03752, 0.8962, 0.02728, 0.892, 0.03655, 0.8854, 0.02779, 0.9954, 0.0289, 0.9894, 0.03752, 0.9846, 0.02817, 0.8962, 0.02728, 0.8854, 0.02779, 0.8883, 0.02093, 0.9925, 0.02179, 0.9954, 0.0289, 0.9846, 0.02817, 0.9029, 0.0192, 0.8962, 0.02728, 0.8883, 0.02093, 0.9925, 0.02179, 0.9846, 0.02817, 0.978, 0.01995, 0.9029, 0.0192, 0.8883, 0.02093, 0.8912, 0.0146, 0.99, 0.01559, 0.9925, 0.02179, 0.978, 0.01995, 0.911, 0.01258, 0.9029, 0.0192, 0.8912, 0.0146, 0.99, 0.01559, 0.978, 0.01995, 0.9701, 0.01318, 0.911, 0.01258, 0.8912, 0.0146, 0.8931, 0.01037, 0.9876, 0.01078, 0.99, 0.01559, 0.9701, 0.01318, 0.9203, 0.007703, 0.911, 0.01258, 0.8931, 0.01037, 0.9876, 0.01078, 0.9701, 0.01318, 0.9609, 0.008111, 0.9203, 0.007703, 0.8931, 0.01037, 0.8976, 0.007667, 0.9837, 0.007996, 0.9876, 0.01078, 0.9609, 0.008111, 0.9303, 0.004741, 0.9203, 0.007703, 0.8976, 0.007667, 0.9837, 0.007996, 0.9609, 0.008111, 0.951, 0.004949, 0.9303, 0.004741, 0.8976, 0.007667, 0.9052, 0.004608, 0.9782, 0.005341, 0.9837, 0.007996, 0.951, 0.004949, 0.9303, 0.004741, 0.9052, 0.004608, 0.9116, 0.002367, 0.9702, 0.00242, 0.9782, 0.005341, 0.951, 0.004949, 0.9406, 0.003811, 0.9303, 0.004741, 0.9116, 0.002367, 0.9702, 0.00242, 0.951, 0.004949, 0.9406, 0.003811, 0.9702, 0.00242, 0.9406, 0.003811, 0.9116, 0.002367, 0.9868, 0.05809, 0.9858, 0.06722, 0.9858, 0.06722, 0.9868, 0.05809, 0.986, 0.04885, 0.9868, 0.05809, 0.9868, 0.05809, 0.986, 0.04885, 0.9835, 0.03994, 0.986, 0.04885, 0.986, 0.04885, 0.9835, 0.03994, 0.9735, 0.02449, 0.9792, 0.03172, 0.9792, 0.03172, 0.9735, 0.02449, 0.9665, 0.01853, 0.9735, 0.02449, 0.9735, 0.02449, 0.9665, 0.01853, 0.9584, 0.01408, 0.9665, 0.01853, 0.9665, 0.01853, 0.9584, 0.01408, 0.9497, 0.01129, 0.9584, 0.01408, 0.9584, 0.01408, 0.9497, 0.01129, 0.9314, 0.01111, 0.9406, 0.01029, 0.9406, 0.01029, 0.9314, 0.01111, 0.9226, 0.01372, 0.9314, 0.01111, 0.9314, 0.01111, 0.9226, 0.01372, 0.9145, 0.01801, 0.9226, 0.01372, 0.9226, 0.01372, 0.9145, 0.01801, 0.9074, 0.02382, 0.9145, 0.01801, 0.9145, 0.01801, 0.9074, 0.02382, 0.8971, 0.03908, 0.9015, 0.03094, 0.9015, 0.03094, 0.8971, 0.03908, 0.8942, 0.06626, 0.8934, 0.05716, 0.8934, 0.05716, 0.8942, 0.06626, 0.8967, 0.07459, 0.8942, 0.06626, 0.8942, 0.06626, 0.8967, 0.07459, 0.901, 0.08228, 0.8967, 0.07459, 0.8967, 0.07459, 0.901, 0.08228, 0.9138, 0.09462, 0.9067, 0.08905, 0.9067, 0.08905, 0.9138, 0.09462, 0.9218, 0.09879, 0.9138, 0.09462, 0.9138, 0.09462, 0.9218, 0.09879, 0.9396, 0.1023, 0.9305, 0.1014, 0.9305, 0.1014, 0.9396, 0.1023, 0.9488, 0.1016, 0.9396, 0.1023, 0.9396, 0.1023, 0.9488, 0.1016, 0.9576, 0.09915, 0.9488, 0.1016, 0.9488, 0.1016, 0.9576, 0.09915, 0.9657, 0.09514, 0.9576, 0.09915, 0.9576, 0.09915, 0.9657, 0.09514, 0.9728, 0.08971, 0.9657, 0.09514, 0.9657, 0.09514, 0.9728, 0.08971, 0.8934, 0.05716, 0.8943, 0.04793, 0.8943, 0.04793, 0.8934, 0.05716, 0.8943, 0.04793, 0.8971, 0.03908, 0.8971, 0.03908, 0.8943, 0.04793, 0.9858, 0.06722, 0.9831, 0.07545, 0.9831, 0.07545, 0.9858, 0.06722, 0.9831, 0.07545, 0.9787, 0.08306, 0.9787, 0.08306, 0.9831, 0.07545, 0.9787, 0.08306, 0.9728, 0.08971, 0.9728, 0.08971, 0.9787, 0.08306, 0.9305, 0.1014, 0.9218, 0.09879, 0.9218, 0.09879, 0.9305, 0.1014, 0.9067, 0.08905, 0.901, 0.08228, 0.901, 0.08228, 0.9067, 0.08905, 0.9015, 0.03094, 0.9074, 0.02382, 0.9074, 0.02382, 0.9015, 0.03094, 0.9406, 0.01029, 0.9497, 0.01129, 0.9497, 0.01129, 0.9406, 0.01029, 0.9792, 0.03172, 0.9835, 0.03994, 0.9835, 0.03994, 0.9792, 0.03172, 0.9702, 0.00242, 0.9116, 0.002367, 0.9116, 0.002367, 0.9702, 0.00242, 0.8865, 0.08655, 0.8865, 0.08655, 0.8858, 0.05708, 0.8858, 0.05708, 0.9943, 0.08531, 0.9951, 0.05818, 0.9951, 0.05813, 0.9943, 0.08531, 0.9689, 0.1125, 0.9689, 0.1125, 0.9395, 0.1133, 0.9395, 0.1133, 0.8854, 0.02779, 0.8858, 0.05708, 0.8858, 0.05708, 0.8854, 0.02779, 0.9954, 0.0289, 0.9954, 0.0289, 0.9951, 0.05813, 0.9951, 0.05818, 0.8883, 0.02093, 0.8854, 0.02779, 0.8854, 0.02779, 0.8883, 0.02093, 0.8897, 0.09383, 0.8897, 0.09383, 0.8865, 0.08655, 0.8865, 0.08655, 0.9925, 0.02179, 0.9925, 0.02179, 0.9954, 0.0289, 0.9954, 0.0289, 0.991, 0.0936, 0.9943, 0.08531, 0.9943, 0.08531, 0.991, 0.0936, 0.8912, 0.0146, 0.8883, 0.02093, 0.8883, 0.02093, 0.8912, 0.0146, 0.8929, 0.1013, 0.8929, 0.1013, 0.8897, 0.09383, 0.8897, 0.09383, 0.99, 0.01559, 0.99, 0.01559, 0.9925, 0.02179, 0.9925, 0.02179, 0.9876, 0.1022, 0.991, 0.0936, 0.991, 0.0936, 0.9876, 0.1022, 0.8931, 0.01037, 0.8912, 0.0146, 0.8912, 0.0146, 0.8931, 0.01037, 0.8984, 0.1047, 0.8984, 0.1047, 0.8929, 0.1013, 0.8929, 0.1013, 0.9876, 0.01078, 0.9876, 0.01078, 0.99, 0.01559, 0.99, 0.01559, 0.9828, 0.105, 0.9876, 0.1022, 0.9876, 0.1022, 0.9828, 0.105, 0.8976, 0.007667, 0.8931, 0.01037, 0.8931, 0.01037, 0.8976, 0.007667, 0.9042, 0.1077, 0.9042, 0.1077, 0.8984, 0.1047, 0.8984, 0.1047, 0.9837, 0.007996, 0.9837, 0.007996, 0.9876, 0.01078, 0.9876, 0.01078, 0.978, 0.1075, 0.9828, 0.105, 0.9828, 0.105, 0.978, 0.1075, 0.9052, 0.004608, 0.8976, 0.007667, 0.8976, 0.007667, 0.9052, 0.004608, 0.9083, 0.1096, 0.9083, 0.1096, 0.9042, 0.1077, 0.9042, 0.1077, 0.9782, 0.005341, 0.9782, 0.005341, 0.9837, 0.007996, 0.9837, 0.007996, 0.9733, 0.1101, 0.978, 0.1075, 0.978, 0.1075, 0.9733, 0.1101, 0.9116, 0.002367, 0.9052, 0.004608, 0.9052, 0.004608, 0.9116, 0.002367, 0.914, 0.1127, 0.914, 0.1127, 0.9083, 0.1096, 0.9083, 0.1096, 0.9702, 0.00242, 0.9702, 0.00242, 0.9782, 0.005341, 0.9782, 0.005341, 0.9689, 0.1125, 0.9733, 0.1101, 0.9733, 0.1101, 0.9689, 0.1125, 0.9395, 0.1133, 0.9395, 0.1133, 0.914, 0.1127, 0.914, 0.1127, 0.9689, 0.1125, 0.914, 0.1127, 0.9395, 0.1133, 0.9702, 0.00242, 0.9116, 0.002367, 0.9407, 0.001905, 0.9395, 0.1133, 0.914, 0.1127, 0.9083, 0.1096, 0.9689, 0.1125])
me_fond_mesh_014.materials.append(mat_gdsi)
me_fond_mesh_014.use_remesh_preserve_volume = False
me_fond_mesh_014.use_remesh_preserve_attributes = False
me_fond_mesh_014.use_mirror_vertex_groups = False
me_fond_mesh_014.update()
me_cadran_mesh = bpy.data.meshes.new('Cadran.mesh')
me_cadran_mesh.from_pydata([(0.003587, -4.593e-06, 0.0004041), (0.00413, 0.003958, -0.0144), (0.003964, 0.007645, -0.01288), (0.003696, 0.01081, -0.01046), (0.003344, 0.01324, -0.007313), (0.002933, 0.01477, -0.003648), (0.002491, 0.01529, 0.0002844), (0.002047, 0.01476, 0.004217), (0.001632, 0.01324, 0.00788), (0.001275, 0.01081, 0.01103), (0.000999, 0.007638, 0.01344), (0.0008234, 0.00395, 0.01496), (0.0007602, -6.881e-06, 0.01547), (0.0008137, -0.003964, 0.01495), (0.0009801, -0.007651, 0.01343), (0.001248, -0.01082, 0.01102), (0.0016, -0.01325, 0.00787), (0.002011, -0.01477, 0.004205), (0.002453, -0.01529, 0.0002727), (0.002897, -0.01477, -0.003659), (0.003312, -0.01324, -0.007323), (0.003669, -0.01081, -0.01047), (0.003945, -0.007645, -0.01288), (0.004121, -0.003957, -0.0144), (0.004184, 5.443e-07, -0.01491), (0.002438, 0.007855, -0.02919), (0.002108, 0.01517, -0.02618), (0.001576, 0.02144, -0.02139), (0.000879, 0.02626, -0.01515), (6.414e-05, 0.02929, -0.007882), (-0.0008131, 0.03032, -8.418e-05), (-0.001693, 0.02928, 0.007713), (-0.002515, 0.02625, 0.01498), (-0.003224, 0.02143, 0.02122), (-0.003771, 0.01515, 0.026), (-0.00412, 0.007841, 0.02901), (-0.004245, -6.284e-06, 0.03003), (-0.004139, -0.007853, 0.029), (-0.003809, -0.01516, 0.02599), (-0.003277, -0.02144, 0.0212), (-0.00258, -0.02626, 0.01496), (-0.001765, -0.02929, 0.00769), (-0.000888, -0.03032, -0.0001074), (-8.192e-06, -0.02928, -0.007904), (0.0008142, -0.02625, -0.01517), (0.001523, -0.02143, -0.02141), (0.00207, -0.01515, -0.02619), (0.002418, -0.007839, -0.0292), (0.002544, 8.44e-06, -0.03022), (0.002491, 0.003932, -0.02971), (0.0004884, 0.009738, -0.03646), (0.002273, 0.01151, -0.02769), (7.94e-05, 0.0188, -0.03273), (0.001842, 0.01831, -0.02379), (-0.0005795, 0.02658, -0.02679), (0.001228, 0.02385, -0.01827), (-0.001443, 0.03255, -0.01906), (0.0004716, 0.02777, -0.01152), (-0.002453, 0.0363, -0.01005), (-0.0003745, 0.0298, -0.003983), (-0.00354, 0.03758, -0.0003897), (-0.001253, 0.0298, 0.003814), (-0.004631, 0.03629, 0.009273), (-0.002104, 0.02777, 0.01135), (-0.00565, 0.03254, 0.01828), (-0.00287, 0.02384, 0.0181), (-0.006529, 0.02657, 0.02601), (-0.003498, 0.01829, 0.02361), (-0.007207, 0.01878, 0.03194), (-0.003946, 0.0115, 0.0275), (-0.007638, 0.00972, 0.03566), (-0.004182, 0.003917, 0.02952), (-0.007793, -4.548e-06, 0.03693), (-0.004192, -0.00393, 0.02952), (-0.007662, -0.009729, 0.03566), (-0.003974, -0.01151, 0.0275), (-0.007253, -0.01879, 0.03192), (-0.003543, -0.0183, 0.02359), (-0.006594, -0.02657, 0.02599), (-0.002929, -0.02385, 0.01808), (-0.00573, -0.03254, 0.01825), (-0.002173, -0.02777, 0.01132), (-0.00472, -0.03629, 0.009245), (-0.001327, -0.0298, 0.003791), (-0.003633, -0.03757, -0.0004185), (-0.0004481, -0.0298, -0.004006), (-0.002543, -0.03628, -0.01008), (0.000403, -0.02777, -0.01154), (-0.001524, -0.03253, -0.01908), (0.001169, -0.02384, -0.01829), (-0.0006451, -0.02656, -0.02681), (0.001797, -0.01829, -0.0238), (3.3e-05, -0.01877, -0.03274), (0.002244, -0.01149, -0.0277), (0.0004644, -0.009711, -0.03647), (0.002481, -0.003915, -0.02971), (0.0006198, 1.37e-05, -0.03774), (0.0005541, 0.004876, -0.0371), (0.0002839, 0.01427, -0.0346), (-0.00025, 0.02269, -0.02976), (-0.001011, 0.02956, -0.02293), (-0.001948, 0.03442, -0.01456), (-0.002997, 0.03694, -0.005222), (-0.004086, 0.03694, 0.004442), (-0.00514, 0.03442, 0.01377), (-0.006089, 0.02955, 0.02214), (-0.006868, 0.02267, 0.02897), (-0.007422, 0.01425, 0.0338), (-0.007716, 0.004858, 0.0363), (-0.007728, -0.004867, 0.03629), (-0.007458, -0.01426, 0.03379), (-0.006924, -0.02268, 0.02895), (-0.006162, -0.02955, 0.02212), (-0.005225, -0.03441, 0.01375), (-0.004177, -0.03693, 0.004413), (-0.003088, -0.03693, -0.00525), (-0.002033, -0.03441, -0.01458), (-0.001084, -0.02954, -0.02295), (-0.000306, -0.02266, -0.02978), (0.0002487, -0.01424, -0.03461), (0.0005421, -0.004849, -0.03711)], [], [(0, 24, 1), (0, 1, 2), (0, 2, 3), (0, 3, 4), (0, 4, 5), (0, 5, 6), (0, 6, 7), (0, 7, 8), (0, 8, 9), (0, 9, 10), (0, 10, 11), (0, 11, 12), (0, 12, 13), (0, 13, 14), (0, 14, 15), (0, 15, 16), (0, 16, 17), (0, 17, 18), (0, 18, 19), (0, 19, 20), (0, 20, 21), (0, 21, 22), (0, 22, 23), (0, 23, 24), (49, 25, 1, 24, 48), (51, 26, 2, 1, 25), (53, 27, 3, 2, 26), (55, 28, 4, 3, 27), (57, 29, 5, 4, 28), (59, 30, 6, 5, 29), (61, 31, 7, 6, 30), (63, 32, 8, 7, 31), (65, 33, 9, 8, 32), (67, 34, 10, 9, 33), (69, 35, 11, 10, 34), (71, 36, 12, 11, 35), (73, 37, 13, 12, 36), (75, 38, 14, 13, 37), (77, 39, 15, 14, 38), (79, 40, 16, 15, 39), (81, 41, 17, 16, 40), (83, 42, 18, 17, 41), (85, 43, 19, 18, 42), (87, 44, 20, 19, 43), (89, 45, 21, 20, 44), (91, 46, 22, 21, 45), (93, 47, 23, 22, 46), (95, 48, 24, 23, 47), (50, 25, 49, 97), (49, 48, 96, 97), (52, 26, 51, 98), (51, 25, 50, 98), (54, 27, 53, 99), (53, 26, 52, 99), (56, 28, 55, 100), (55, 27, 54, 100), (58, 29, 57, 101), (57, 28, 56, 101), (60, 30, 59, 102), (59, 29, 58, 102), (62, 31, 61, 103), (61, 30, 60, 103), (64, 32, 63, 104), (63, 31, 62, 104), (66, 33, 65, 105), (65, 32, 64, 105), (68, 34, 67, 106), (67, 33, 66, 106), (70, 35, 69, 107), (69, 34, 68, 107), (72, 36, 71, 108), (71, 35, 70, 108), (74, 37, 73, 109), (73, 36, 72, 109), (76, 38, 75, 110), (75, 37, 74, 110), (78, 39, 77, 111), (77, 38, 76, 111), (80, 40, 79, 112), (79, 39, 78, 112), (82, 41, 81, 113), (81, 40, 80, 113), (84, 42, 83, 114), (83, 41, 82, 114), (86, 43, 85, 115), (85, 42, 84, 115), (88, 44, 87, 116), (87, 43, 86, 116), (90, 45, 89, 117), (89, 44, 88, 117), (92, 46, 91, 118), (91, 45, 90, 118), (94, 47, 93, 119), (93, 46, 92, 119), (96, 48, 95, 120), (95, 47, 94, 120)])
me_cadran_mesh.polygons.foreach_set('use_smooth', [True] * 96)
_uv = me_cadran_mesh.uv_layers.new(name='UVMap')
_uv.uv.foreach_set('vector', [0.5, 0.5, 0.5, 0.2965, 0.4473, 0.3035, 0.5, 0.5, 0.4473, 0.3035, 0.3983, 0.3238, 0.5, 0.5, 0.3983, 0.3238, 0.3561, 0.3561, 0.5, 0.5, 0.3561, 0.3561, 0.3238, 0.3983, 0.5, 0.5, 0.3238, 0.3983, 0.3035, 0.4473, 0.5, 0.5, 0.3035, 0.4473, 0.2965, 0.5, 0.5, 0.5, 0.2965, 0.5, 0.3035, 0.5527, 0.5, 0.5, 0.3035, 0.5527, 0.3238, 0.6017, 0.5, 0.5, 0.3238, 0.6017, 0.3561, 0.6439, 0.5, 0.5, 0.3561, 0.6439, 0.3983, 0.6762, 0.5, 0.5, 0.3983, 0.6762, 0.4473, 0.6965, 0.5, 0.5, 0.4473, 0.6965, 0.5, 0.7035, 0.5, 0.5, 0.5, 0.7035, 0.5527, 0.6965, 0.5, 0.5, 0.5527, 0.6965, 0.6017, 0.6762, 0.5, 0.5, 0.6017, 0.6762, 0.6439, 0.6439, 0.5, 0.5, 0.6439, 0.6439, 0.6762, 0.6017, 0.5, 0.5, 0.6762, 0.6017, 0.6965, 0.5527, 0.5, 0.5, 0.6965, 0.5527, 0.7035, 0.5, 0.5, 0.5, 0.7035, 0.5, 0.6965, 0.4473, 0.5, 0.5, 0.6965, 0.4473, 0.6762, 0.3983, 0.5, 0.5, 0.6762, 0.3983, 0.6439, 0.3561, 0.5, 0.5, 0.6439, 0.3561, 0.6017, 0.3238, 0.5, 0.5, 0.6017, 0.3238, 0.5527, 0.3035, 0.5, 0.5, 0.5527, 0.3035, 0.5, 0.2965, 0.4478, 0.1034, 0.3956, 0.1103, 0.4473, 0.3035, 0.5, 0.2965, 0.5, 0.09654, 0.3469, 0.1304, 0.2983, 0.1506, 0.3983, 0.3238, 0.4473, 0.3035, 0.3956, 0.1103, 0.2565, 0.1827, 0.2147, 0.2147, 0.3561, 0.3561, 0.3983, 0.3238, 0.2983, 0.1506, 0.7435, 0.1827, 0.7017, 0.1506, 0.6017, 0.3238, 0.6439, 0.3561, 0.7853, 0.2147, 0.6531, 0.1304, 0.6044, 0.1103, 0.5527, 0.3035, 0.6017, 0.3238, 0.7017, 0.1506, 0.5522, 0.1034, 0.5, 0.09654, 0.5, 0.2965, 0.5527, 0.3035, 0.6044, 0.1103, 0.4478, 0.1034, 0.3956, 0.1103, 0.4473, 0.3035, 0.5, 0.2965, 0.5, 0.09654, 0.3469, 0.1304, 0.2983, 0.1506, 0.3983, 0.3238, 0.4473, 0.3035, 0.3956, 0.1103, 0.2565, 0.1827, 0.2147, 0.2147, 0.3561, 0.3561, 0.3983, 0.3238, 0.2983, 0.1506, 0.2565, 0.8173, 0.2983, 0.8494, 0.3983, 0.6762, 0.3561, 0.6439, 0.2147, 0.7853, 0.3469, 0.8696, 0.3956, 0.8897, 0.4473, 0.6965, 0.3983, 0.6762, 0.2983, 0.8494, 0.4478, 0.8966, 0.5, 0.9035, 0.5, 0.7035, 0.4473, 0.6965, 0.3956, 0.8897, 0.5522, 0.8966, 0.6044, 0.8897, 0.5527, 0.6965, 0.5, 0.7035, 0.5, 0.9035, 0.6531, 0.8696, 0.7017, 0.8494, 0.6017, 0.6762, 0.5527, 0.6965, 0.6044, 0.8897, 0.7435, 0.8173, 0.7853, 0.7853, 0.6439, 0.6439, 0.6017, 0.6762, 0.7017, 0.8494, 0.2565, 0.8173, 0.2983, 0.8494, 0.3983, 0.6762, 0.3561, 0.6439, 0.2147, 0.7853, 0.3469, 0.8696, 0.3956, 0.8897, 0.4473, 0.6965, 0.3983, 0.6762, 0.2983, 0.8494, 0.4478, 0.8966, 0.5, 0.9035, 0.5, 0.7035, 0.4473, 0.6965, 0.3956, 0.8897, 0.5522, 0.8966, 0.6044, 0.8897, 0.5527, 0.6965, 0.5, 0.7035, 0.5, 0.9035, 0.6531, 0.8696, 0.7017, 0.8494, 0.6017, 0.6762, 0.5527, 0.6965, 0.6044, 0.8897, 0.7435, 0.8173, 0.7853, 0.7853, 0.6439, 0.6439, 0.6017, 0.6762, 0.7017, 0.8494, 0.7435, 0.1827, 0.7017, 0.1506, 0.6017, 0.3238, 0.6439, 0.3561, 0.7853, 0.2147, 0.6531, 0.1304, 0.6044, 0.1103, 0.5527, 0.3035, 0.6017, 0.3238, 0.7017, 0.1506, 0.5522, 0.1034, 0.5, 0.09654, 0.5, 0.2965, 0.5527, 0.3035, 0.6044, 0.1103, 0.3706, 0.01704, 0.3956, 0.1103, 0.4478, 0.1034, 0.4353, 0.008519, 0.4478, 0.1034, 0.5, 0.09654, 0.5, 0.0, 0.4353, 0.008519, 0.25, 0.06699, 0.2983, 0.1506, 0.3469, 0.1304, 0.3103, 0.04201, 0.3469, 0.1304, 0.3956, 0.1103, 0.3706, 0.01704, 0.3103, 0.04201, 0.8536, 0.1464, 0.7853, 0.2147, 0.8173, 0.2565, 0.8933, 0.1982, 0.2565, 0.1827, 0.2983, 0.1506, 0.25, 0.06699, 0.1982, 0.1067, 0.75, 0.06699, 0.7017, 0.1506, 0.7435, 0.1827, 0.8018, 0.1067, 0.7435, 0.1827, 0.7853, 0.2147, 0.8536, 0.1464, 0.8018, 0.1067, 0.6294, 0.01704, 0.6044, 0.1103, 0.6531, 0.1304, 0.6897, 0.04201, 0.6531, 0.1304, 0.7017, 0.1506, 0.75, 0.06699, 0.6897, 0.04201, 0.5, 0.0, 0.5, 0.09654, 0.5522, 0.1034, 0.5647, 0.008519, 0.5522, 0.1034, 0.6044, 0.1103, 0.6294, 0.01704, 0.5647, 0.008519, 0.3706, 0.01704, 0.3956, 0.1103, 0.4478, 0.1034, 0.4353, 0.008519, 0.4478, 0.1034, 0.5, 0.09654, 0.5, 0.0, 0.4353, 0.008519, 0.25, 0.06699, 0.2983, 0.1506, 0.3469, 0.1304, 0.3103, 0.04201, 0.3469, 0.1304, 0.3956, 0.1103, 0.3706, 0.01704, 0.3103, 0.04201, 0.1464, 0.1464, 0.2147, 0.2147, 0.2565, 0.1827, 0.1982, 0.1067, 0.2565, 0.1827, 0.2983, 0.1506, 0.25, 0.06699, 0.1982, 0.1067, 0.25, 0.933, 0.2983, 0.8494, 0.2565, 0.8173, 0.1982, 0.8933, 0.1827, 0.2565, 0.2147, 0.2147, 0.1464, 0.1464, 0.1067, 0.1982, 0.3706, 0.983, 0.3956, 0.8897, 0.3469, 0.8696, 0.3103, 0.958, 0.3469, 0.8696, 0.2983, 0.8494, 0.25, 0.933, 0.3103, 0.958, 0.5, 1.0, 0.5, 0.9035, 0.4478, 0.8966, 0.4353, 0.9915, 0.4478, 0.8966, 0.3956, 0.8897, 0.3706, 0.983, 0.4353, 0.9915, 0.6294, 0.983, 0.6044, 0.8897, 0.5522, 0.8966, 0.5647, 0.9915, 0.5522, 0.8966, 0.5, 0.9035, 0.5, 1.0, 0.5647, 0.9915, 0.75, 0.933, 0.7017, 0.8494, 0.6531, 0.8696, 0.6897, 0.958, 0.6531, 0.8696, 0.6044, 0.8897, 0.6294, 0.983, 0.6897, 0.958, 0.1464, 0.8536, 0.2147, 0.7853, 0.1827, 0.7435, 0.1067, 0.8018, 0.7435, 0.8173, 0.7017, 0.8494, 0.75, 0.933, 0.8018, 0.8933, 0.25, 0.933, 0.2983, 0.8494, 0.2565, 0.8173, 0.1982, 0.8933, 0.2565, 0.8173, 0.2147, 0.7853, 0.1464, 0.8536, 0.1982, 0.8933, 0.3706, 0.983, 0.3956, 0.8897, 0.3469, 0.8696, 0.3103, 0.958, 0.3469, 0.8696, 0.2983, 0.8494, 0.25, 0.933, 0.3103, 0.958, 0.5, 1.0, 0.5, 0.9035, 0.4478, 0.8966, 0.4353, 0.9915, 0.4478, 0.8966, 0.3956, 0.8897, 0.3706, 0.983, 0.4353, 0.9915, 0.6294, 0.983, 0.6044, 0.8897, 0.5522, 0.8966, 0.5647, 0.9915, 0.5522, 0.8966, 0.5, 0.9035, 0.5, 1.0, 0.5647, 0.9915, 0.75, 0.933, 0.7017, 0.8494, 0.6531, 0.8696, 0.6897, 0.958, 0.6531, 0.8696, 0.6044, 0.8897, 0.6294, 0.983, 0.6897, 0.958, 0.8536, 0.8536, 0.7853, 0.7853, 0.7435, 0.8173, 0.8018, 0.8933, 0.7435, 0.8173, 0.7017, 0.8494, 0.75, 0.933, 0.8018, 0.8933, 0.75, 0.06699, 0.7017, 0.1506, 0.7435, 0.1827, 0.8018, 0.1067, 0.8173, 0.7435, 0.7853, 0.7853, 0.8536, 0.8536, 0.8933, 0.8018, 0.6294, 0.01704, 0.6044, 0.1103, 0.6531, 0.1304, 0.6897, 0.04201, 0.6531, 0.1304, 0.7017, 0.1506, 0.75, 0.06699, 0.6897, 0.04201, 0.5, 0.0, 0.5, 0.09654, 0.5522, 0.1034, 0.5647, 0.008519, 0.5522, 0.1034, 0.6044, 0.1103, 0.6294, 0.01704, 0.5647, 0.008519])
me_cadran_mesh.materials.append(mat_gdsi)
me_cadran_mesh.use_remesh_preserve_volume = False
me_cadran_mesh.use_remesh_preserve_attributes = False
me_cadran_mesh.use_mirror_vertex_groups = False
me_cadran_mesh.update()
me_cache_mesh = bpy.data.meshes.new('Cache.mesh')
me_cache_mesh.from_pydata([(-0.006086, 0.02583, 0.02533), (0.0008774, -3.035e-05, -0.03677), (0.0007495, 0.009444, -0.03553), (-0.006746, 0.01825, 0.0311), (-0.007167, 0.009427, 0.03474), (0.0003505, 0.01827, -0.03189), (-0.004326, -0.03539, 0.009007), (-0.000291, 0.02584, -0.02611), (-0.007319, -4.812e-05, 0.03597), (-0.003266, -0.03664, -0.0004082), (-0.002204, -0.03539, -0.009823), (-0.001132, 0.03166, -0.01858), (-0.007191, -0.009522, 0.03473), (-0.00121, -0.03173, -0.0186), (-0.002117, 0.03531, -0.009795), (-0.006792, -0.01834, 0.03109), (-0.00615, -0.02592, 0.02531), (-0.005308, -0.03174, 0.01777), (-0.0003549, -0.02591, -0.02613), (-0.003176, 0.03656, -0.0003801), (-0.004238, 0.03531, 0.009034), (-0.005229, 0.03166, 0.01779), (0.0003053, -0.01833, -0.0319), (0.0007261, -0.009505, -0.03554), (0.001887, -0.04285, 0.01175), (0.00317, -0.04437, 0.0003463), (0.0001484, -0.0354, 0.009511), (0.004457, -0.04285, -0.01106), (0.00227, -0.03539, -0.009318), (0.001208, -0.03664, 9.591e-05), (0.003264, -0.03174, -0.0181), (0.00566, -0.03842, -0.02169), (0.006698, -0.03137, -0.03082), (0.004119, -0.02591, -0.02562), (0.007499, -0.02217, -0.03783), (0.004779, -0.01834, -0.0314), (0.0052, -0.009511, -0.03503), (0.008008, -0.01147, -0.04222), (0.008192, 6.655e-06, -0.04373), (0.005351, -3.618e-05, -0.03627), (0.005224, 0.009438, -0.03502), (0.008036, 0.01148, -0.04221), (0.007554, 0.02218, -0.03781), (0.004824, 0.01826, -0.03138), (0.004183, 0.02584, -0.0256), (0.006775, 0.03137, -0.0308), (0.003342, 0.03166, -0.01807), (0.005755, 0.03843, -0.02166), (0.004563, 0.04285, -0.01103), (0.002357, 0.03531, -0.009291), (0.003279, 0.04436, 0.0003803), (0.001298, 0.03655, 0.000124), (0.0002357, 0.0353, 0.009538), (0.001992, 0.04284, 0.01179), (0.0007888, 0.03841, 0.02242), (-0.0007554, 0.03165, 0.01829), (-0.001612, 0.02582, 0.02583), (-0.0002488, 0.03136, 0.03155), (-0.00105, 0.02217, 0.03855), (-0.002272, 0.01825, 0.03161), (-0.002693, 0.009421, 0.03524), (-0.001558, 0.01146, 0.04295), (-0.001743, -1.489e-05, 0.04445), (-0.002844, -5.395e-05, 0.03648), (-0.002717, -0.009528, 0.03523), (-0.001587, -0.01149, 0.04294), (-0.001105, -0.02219, 0.03854), (-0.002318, -0.01835, 0.03159), (-0.001676, -0.02593, 0.02581), (-0.0003263, -0.03138, 0.03152), (0.0006939, -0.03843, 0.02239), (-0.0008337, -0.03175, 0.01827)], [], [(39, 1, 23, 36), (56, 0, 21, 55), (59, 3, 0, 56), (40, 2, 1, 39), (43, 5, 2, 40), (60, 4, 3, 59), (63, 8, 4, 60), (44, 7, 5, 43), (29, 9, 6, 26), (26, 6, 17, 71), (46, 11, 7, 44), (64, 12, 8, 63), (30, 13, 10, 28), (28, 10, 9, 29), (49, 14, 11, 46), (67, 15, 12, 64), (33, 18, 13, 30), (51, 19, 14, 49), (68, 16, 15, 67), (71, 17, 16, 68), (35, 22, 18, 33), (52, 20, 19, 51), (55, 21, 20, 52), (36, 23, 22, 35), (63, 62, 65, 64), (24, 25, 26), (25, 27, 28), (29, 25, 28), (27, 30, 28), (31, 32, 30), (27, 31, 30), (32, 33, 30), (32, 34, 33), (34, 35, 33), (34, 36, 35), (37, 38, 36), (34, 37, 36), (38, 39, 36), (38, 40, 39), (41, 42, 40), (38, 41, 40), (42, 43, 40), (42, 44, 43), (42, 45, 44), (45, 46, 44), (47, 48, 46), (45, 47, 46), (48, 49, 46), (48, 50, 49), (50, 51, 49), (50, 52, 51), (53, 54, 52), (50, 53, 52), (54, 55, 52), (54, 56, 55), (57, 58, 56), (54, 57, 56), (58, 59, 56), (58, 60, 59), (66, 67, 64), (66, 68, 67), (69, 70, 68), (66, 69, 68), (70, 71, 68), (70, 26, 71), (70, 24, 26), (25, 29, 26), (63, 60, 61, 62), (65, 66, 64), (58, 61, 60)])
me_cache_mesh.polygons.foreach_set('use_smooth', [True] * 70)
_uv = me_cache_mesh.uv_layers.new(name='UVMap')
_uv.uv.foreach_set('vector', [0.126, 0.2988, 0.06445, 0.2988, 0.06445, 0.3014, 0.126, 0.3014, 0.126, 0.4255, 0.06445, 0.4255, 0.06445, 0.4101, 0.126, 0.4101, 0.126, 0.4373, 0.06445, 0.4373, 0.06445, 0.4255, 0.126, 0.4255, 0.126, 0.3014, 0.06445, 0.3014, 0.06445, 0.2988, 0.126, 0.2988, 0.126, 0.3088, 0.06445, 0.3088, 0.06445, 0.3014, 0.126, 0.3014, 0.126, 0.4447, 0.06445, 0.4447, 0.06445, 0.4373, 0.126, 0.4373, 0.126, 0.4473, 0.06445, 0.4473, 0.06445, 0.4447, 0.126, 0.4447, 0.126, 0.3206, 0.06445, 0.3206, 0.06445, 0.3088, 0.126, 0.3088, 0.126, 0.3731, 0.06445, 0.3731, 0.06445, 0.3923, 0.126, 0.3923, 0.126, 0.3923, 0.06445, 0.3923, 0.06445, 0.4101, 0.126, 0.4101, 0.126, 0.3359, 0.06445, 0.3359, 0.06445, 0.3206, 0.126, 0.3206, 0.126, 0.4447, 0.06445, 0.4447, 0.06445, 0.4473, 0.126, 0.4473, 0.126, 0.3359, 0.06445, 0.3359, 0.06445, 0.3538, 0.126, 0.3538, 0.126, 0.3538, 0.06445, 0.3538, 0.06445, 0.3731, 0.126, 0.3731, 0.126, 0.3538, 0.06445, 0.3538, 0.06445, 0.3359, 0.126, 0.3359, 0.126, 0.4373, 0.06445, 0.4373, 0.06445, 0.4447, 0.126, 0.4447, 0.126, 0.3206, 0.06445, 0.3206, 0.06445, 0.3359, 0.126, 0.3359, 0.126, 0.3731, 0.06445, 0.3731, 0.06445, 0.3538, 0.126, 0.3538, 0.126, 0.4255, 0.06445, 0.4255, 0.06445, 0.4373, 0.126, 0.4373, 0.126, 0.4101, 0.06445, 0.4101, 0.06445, 0.4255, 0.126, 0.4255, 0.126, 0.3088, 0.06445, 0.3088, 0.06445, 0.3206, 0.126, 0.3206, 0.126, 0.3923, 0.06445, 0.3923, 0.06445, 0.3731, 0.126, 0.3731, 0.126, 0.4101, 0.06445, 0.4101, 0.06445, 0.3923, 0.126, 0.3923, 0.126, 0.3014, 0.06445, 0.3014, 0.06445, 0.3088, 0.126, 0.3088, 0.1563, 0.5008, 0.01803, 0.5004, 0.03468, 0.6252, 0.1681, 0.5902, 0.9694, 0.6259, 0.9859, 0.5004, 0.8375, 0.59, 0.9859, 0.5004, 0.9694, 0.3748, 0.8375, 0.4101, 0.8492, 0.5001, 0.9859, 0.5004, 0.8375, 0.4101, 0.9694, 0.3748, 0.803, 0.3262, 0.8375, 0.4101, 0.9213, 0.2577, 0.8446, 0.1571, 0.803, 0.3262, 0.9694, 0.3748, 0.9213, 0.2577, 0.803, 0.3262, 0.8446, 0.1571, 0.7481, 0.2542, 0.803, 0.3262, 0.8467, 0.8414, 0.9239, 0.7415, 0.7496, 0.7449, 0.9239, 0.7415, 0.8048, 0.6734, 0.7496, 0.7449, 0.9239, 0.7415, 0.8396, 0.5902, 0.8048, 0.6734, 0.9723, 0.6252, 0.989, 0.5004, 0.8396, 0.5902, 0.9239, 0.7415, 0.9723, 0.6252, 0.8396, 0.5902, 0.989, 0.5004, 0.8514, 0.5008, 0.8396, 0.5902, 0.989, 0.5004, 0.8396, 0.4114, 0.8514, 0.5008, 0.9723, 0.3756, 0.9239, 0.2592, 0.8396, 0.4114, 0.989, 0.5004, 0.9723, 0.3756, 0.8396, 0.4114, 0.9239, 0.2592, 0.8048, 0.3281, 0.8396, 0.4114, 0.9239, 0.2592, 0.7496, 0.2566, 0.8048, 0.3281, 0.9239, 0.2592, 0.8467, 0.1593, 0.7496, 0.2566, 0.1624, 0.1571, 0.2048, 0.3262, 0.2597, 0.2542, 0.08572, 0.2577, 0.03764, 0.3748, 0.2048, 0.3262, 0.1624, 0.1571, 0.08572, 0.2577, 0.2048, 0.3262, 0.03764, 0.3748, 0.1703, 0.4101, 0.2048, 0.3262, 0.03764, 0.3748, 0.02109, 0.5004, 0.1703, 0.4101, 0.02109, 0.5004, 0.1586, 0.5001, 0.1703, 0.4101, 0.02109, 0.5004, 0.1703, 0.59, 0.1586, 0.5001, 0.03764, 0.6259, 0.08572, 0.743, 0.1703, 0.59, 0.02109, 0.5004, 0.03764, 0.6259, 0.1703, 0.59, 0.08572, 0.743, 0.2048, 0.6737, 0.1703, 0.59, 0.08572, 0.743, 0.2597, 0.7458, 0.2048, 0.6737, 0.1603, 0.1593, 0.08307, 0.2592, 0.2581, 0.2566, 0.08572, 0.743, 0.1624, 0.8436, 0.2597, 0.7458, 0.08307, 0.2592, 0.2029, 0.3281, 0.2581, 0.2566, 0.08307, 0.2592, 0.1681, 0.4114, 0.2029, 0.3281, 0.08307, 0.7415, 0.2029, 0.6734, 0.1681, 0.5902, 0.08307, 0.7415, 0.2581, 0.7449, 0.2029, 0.6734, 0.8446, 0.8436, 0.9213, 0.743, 0.7481, 0.7458, 0.08307, 0.7415, 0.1603, 0.8414, 0.2581, 0.7449, 0.9213, 0.743, 0.803, 0.6737, 0.7481, 0.7458, 0.9213, 0.743, 0.8375, 0.59, 0.803, 0.6737, 0.9213, 0.743, 0.9694, 0.6259, 0.8375, 0.59, 0.9859, 0.5004, 0.8492, 0.5001, 0.8375, 0.59, 0.1563, 0.5008, 0.1681, 0.4114, 0.03468, 0.3756, 0.01803, 0.5004, 0.03468, 0.6252, 0.08307, 0.7415, 0.1681, 0.5902, 0.08307, 0.2592, 0.03468, 0.3756, 0.1681, 0.4114])
me_cache_mesh.materials.append(mat_gdsi)
me_cache_mesh.use_remesh_preserve_volume = False
me_cache_mesh.use_remesh_preserve_attributes = False
me_cache_mesh.use_mirror_vertex_groups = False
me_cache_mesh.update()
me_visses_mesh_007 = bpy.data.meshes.new('visses.mesh.007')
me_visses_mesh_007.from_pydata([(0.02896, 0.7919, -0.1786), (0.02877, 0.7934, -0.1786), (0.02824, 0.7947, -0.1787), (0.02743, 0.7956, -0.1788), (0.02648, 0.7959, -0.1789), (0.02614, 0.7947, -0.1761), (0.02712, 0.7945, -0.1762), (0.028, 0.7939, -0.1767), (0.02864, 0.7929, -0.1776), (0.02859, 0.7919, -0.1771), (0.02789, 0.7919, -0.1759), (0.02698, 0.7919, -0.1751), (0.02599, 0.7919, -0.1749), (0.02611, 0.789, -0.1761), (0.0271, 0.7892, -0.1762), (0.02798, 0.7898, -0.1767), (0.02863, 0.7908, -0.1776), (0.02876, 0.7903, -0.1786), (0.02821, 0.789, -0.1787), (0.0274, 0.7881, -0.1788), (0.02644, 0.7878, -0.1789), (0.02678, 0.789, -0.1817), (0.02771, 0.7892, -0.1814), (0.02845, 0.7898, -0.1807), (0.02889, 0.7908, -0.1797), (0.02895, 0.7919, -0.1802), (0.02856, 0.7919, -0.1815), (0.02785, 0.7919, -0.1825), (0.02693, 0.7919, -0.1829), (0.02681, 0.7947, -0.1817), (0.02774, 0.7945, -0.1814), (0.02847, 0.7939, -0.1807), (0.0289, 0.7929, -0.1797), (0.02923, 0.8758, -0.1799), (0.0288, 0.8767, -0.1809), (0.02807, 0.8773, -0.1816), (0.02714, 0.8776, -0.1819), (0.02726, 0.8747, -0.1831), (0.02818, 0.8747, -0.1827), (0.02889, 0.8747, -0.1817), (0.02928, 0.8747, -0.1804), (0.02922, 0.8736, -0.1799), (0.02878, 0.8727, -0.1809), (0.02804, 0.8721, -0.1816), (0.02711, 0.8719, -0.1819), (0.02677, 0.8707, -0.1791), (0.02773, 0.871, -0.179), (0.02854, 0.8718, -0.1789), (0.02909, 0.8731, -0.1788), (0.02897, 0.8736, -0.1777), (0.02831, 0.8727, -0.1769), (0.02743, 0.8721, -0.1764), (0.02645, 0.8718, -0.1763), (0.02632, 0.8747, -0.1751), (0.02731, 0.8747, -0.1753), (0.02822, 0.8747, -0.1761), (0.02892, 0.8747, -0.1773), (0.02898, 0.8758, -0.1777), (0.02833, 0.8767, -0.1769), (0.02745, 0.8773, -0.1764), (0.02647, 0.8776, -0.1763), (0.02681, 0.8787, -0.1791), (0.02776, 0.8784, -0.179), (0.02857, 0.8775, -0.1789), (0.02911, 0.8762, -0.1788), (0.02929, 0.8747, -0.1788), (0.03725, 0.8746, -0.2542), (0.03707, 0.8762, -0.2542), (0.03654, 0.8775, -0.2542), (0.03573, 0.8783, -0.2543), (0.03478, 0.8787, -0.2544), (0.03444, 0.8775, -0.2516), (0.03542, 0.8772, -0.2517), (0.0363, 0.8766, -0.2522), (0.03694, 0.8757, -0.2531), (0.03688, 0.8746, -0.2526), (0.03619, 0.8746, -0.2514), (0.03528, 0.8746, -0.2506), (0.03429, 0.8746, -0.2504), (0.03441, 0.8718, -0.2516), (0.03539, 0.872, -0.2517), (0.03628, 0.8726, -0.2522), (0.03693, 0.8735, -0.2531), (0.03706, 0.8731, -0.2542), (0.03651, 0.8718, -0.2542), (0.0357, 0.8709, -0.2543), (0.03474, 0.8706, -0.2544), (0.03508, 0.8718, -0.2573), (0.03601, 0.872, -0.257), (0.03675, 0.8726, -0.2562), (0.03719, 0.8735, -0.2553), (0.03724, 0.8746, -0.2557), (0.03686, 0.8746, -0.2571), (0.03615, 0.8746, -0.258), (0.03523, 0.8746, -0.2585), (0.0351, 0.8775, -0.2573), (0.03603, 0.8773, -0.2569), (0.03677, 0.8766, -0.2562), (0.0372, 0.8757, -0.2553), (0.03678, 0.7938, -0.2547), (0.03635, 0.7947, -0.2557), (0.03561, 0.7953, -0.2564), (0.03468, 0.7955, -0.2567), (0.03481, 0.7927, -0.2579), (0.03573, 0.7927, -0.2575), (0.03643, 0.7927, -0.2565), (0.03682, 0.7927, -0.2551), (0.03677, 0.7916, -0.2547), (0.03633, 0.7907, -0.2557), (0.03559, 0.7901, -0.2564), (0.03466, 0.7898, -0.2567), (0.03432, 0.7887, -0.2539), (0.03527, 0.789, -0.2538), (0.03609, 0.7898, -0.2537), (0.03664, 0.7911, -0.2536), (0.03651, 0.7916, -0.2525), (0.03586, 0.7907, -0.2517), (0.03497, 0.7901, -0.2512), (0.03399, 0.7898, -0.2511), (0.03387, 0.7927, -0.2499), (0.03486, 0.7927, -0.2501), (0.03577, 0.7927, -0.2508), (0.03646, 0.7927, -0.2521), (0.03652, 0.7938, -0.2525), (0.03588, 0.7947, -0.2517), (0.035, 0.7953, -0.2511), (0.03402, 0.7955, -0.251), (0.03436, 0.7967, -0.2539), (0.03531, 0.7964, -0.2538), (0.03611, 0.7955, -0.2537), (0.03665, 0.7942, -0.2536), (0.03683, 0.7927, -0.2536)], [], [(4, 5, 6, 3), (3, 6, 7, 2), (2, 7, 8, 1), (8, 0, 1), (9, 0, 8), (7, 10, 9, 8), (6, 11, 10, 7), (5, 12, 11, 6), (12, 13, 14, 11), (11, 14, 15, 10), (10, 15, 16, 9), (16, 0, 9), (17, 0, 16), (15, 18, 17, 16), (14, 19, 18, 15), (13, 20, 19, 14), (20, 21, 22, 19), (19, 22, 23, 18), (18, 23, 24, 17), (24, 0, 17), (25, 0, 24), (23, 26, 25, 24), (22, 27, 26, 23), (21, 28, 27, 22), (28, 29, 30, 27), (27, 30, 31, 26), (26, 31, 32, 25), (32, 0, 25), (1, 0, 32), (31, 2, 1, 32), (30, 3, 2, 31), (29, 4, 3, 30), (36, 61, 62, 35), (35, 62, 63, 34), (34, 63, 64, 33), (64, 65, 33), (33, 65, 40), (39, 34, 33, 40), (38, 35, 34, 39), (37, 36, 35, 38), (44, 37, 38, 43), (43, 38, 39, 42), (42, 39, 40, 41), (40, 65, 41), (41, 65, 48), (47, 42, 41, 48), (46, 43, 42, 47), (45, 44, 43, 46), (52, 45, 46, 51), (51, 46, 47, 50), (50, 47, 48, 49), (48, 65, 49), (49, 65, 56), (55, 50, 49, 56), (54, 51, 50, 55), (53, 52, 51, 54), (60, 53, 54, 59), (59, 54, 55, 58), (58, 55, 56, 57), (56, 65, 57), (57, 65, 64), (63, 58, 57, 64), (62, 59, 58, 63), (61, 60, 59, 62), (70, 71, 72, 69), (69, 72, 73, 68), (68, 73, 74, 67), (74, 66, 67), (75, 66, 74), (73, 76, 75, 74), (72, 77, 76, 73), (71, 78, 77, 72), (78, 79, 80, 77), (77, 80, 81, 76), (76, 81, 82, 75), (82, 66, 75), (83, 66, 82), (81, 84, 83, 82), (80, 85, 84, 81), (79, 86, 85, 80), (86, 87, 88, 85), (85, 88, 89, 84), (84, 89, 90, 83), (90, 66, 83), (91, 66, 90), (89, 92, 91, 90), (88, 93, 92, 89), (87, 94, 93, 88), (94, 95, 96, 93), (93, 96, 97, 92), (92, 97, 98, 91), (98, 66, 91), (67, 66, 98), (97, 68, 67, 98), (96, 69, 68, 97), (95, 70, 69, 96), (102, 127, 128, 101), (101, 128, 129, 100), (100, 129, 130, 99), (130, 131, 99), (99, 131, 106), (105, 100, 99, 106), (104, 101, 100, 105), (103, 102, 101, 104), (110, 103, 104, 109), (109, 104, 105, 108), (108, 105, 106, 107), (106, 131, 107), (107, 131, 114), (113, 108, 107, 114), (112, 109, 108, 113), (111, 110, 109, 112), (118, 111, 112, 117), (117, 112, 113, 116), (116, 113, 114, 115), (114, 131, 115), (115, 131, 122), (121, 116, 115, 122), (120, 117, 116, 121), (119, 118, 117, 120), (126, 119, 120, 125), (125, 120, 121, 124), (124, 121, 122, 123), (122, 131, 123), (123, 131, 130), (129, 124, 123, 130), (128, 125, 124, 129), (127, 126, 125, 128)])
me_visses_mesh_007.polygons.foreach_set('use_smooth', [True] * 128)
_uv = me_visses_mesh_007.uv_layers.new(name='UVMap')
_uv.uv.foreach_set('vector', [0.9988, 0.9378, 0.9816, 0.9792, 0.9785, 0.9761, 0.9943, 0.9378, 0.9943, 0.9378, 0.9785, 0.9761, 0.9695, 0.9671, 0.9816, 0.9378, 0.9816, 0.9378, 0.9695, 0.9671, 0.9561, 0.9537, 0.9626, 0.9378, 0.9561, 0.9537, 0.9402, 0.9378, 0.9626, 0.9378, 0.9402, 0.9602, 0.9402, 0.9378, 0.9561, 0.9537, 0.9695, 0.9671, 0.9402, 0.9792, 0.9402, 0.9602, 0.9561, 0.9537, 0.9785, 0.9761, 0.9402, 0.9919, 0.9402, 0.9792, 0.9695, 0.9671, 0.9816, 0.9792, 0.9402, 0.9964, 0.9402, 0.9919, 0.9785, 0.9761, 0.9402, 0.9964, 0.8988, 0.9792, 0.902, 0.9761, 0.9402, 0.9919, 0.9402, 0.9919, 0.902, 0.9761, 0.9109, 0.9671, 0.9402, 0.9792, 0.9402, 0.9792, 0.9109, 0.9671, 0.9244, 0.9537, 0.9402, 0.9602, 0.9244, 0.9537, 0.9402, 0.9378, 0.9402, 0.9602, 0.9178, 0.9378, 0.9402, 0.9378, 0.9244, 0.9537, 0.9109, 0.9671, 0.8988, 0.9378, 0.9178, 0.9378, 0.9244, 0.9537, 0.902, 0.9761, 0.8861, 0.9378, 0.8988, 0.9378, 0.9109, 0.9671, 0.8988, 0.9792, 0.8817, 0.9378, 0.8861, 0.9378, 0.902, 0.9761, 0.8817, 0.9378, 0.8988, 0.8964, 0.902, 0.8996, 0.8861, 0.9378, 0.8861, 0.9378, 0.902, 0.8996, 0.9109, 0.9085, 0.8988, 0.9378, 0.8988, 0.9378, 0.9109, 0.9085, 0.9244, 0.922, 0.9178, 0.9378, 0.9244, 0.922, 0.9402, 0.9378, 0.9178, 0.9378, 0.9402, 0.9154, 0.9402, 0.9378, 0.9244, 0.922, 0.9109, 0.9085, 0.9402, 0.8964, 0.9402, 0.9154, 0.9244, 0.922, 0.902, 0.8996, 0.9402, 0.8837, 0.9402, 0.8964, 0.9109, 0.9085, 0.8988, 0.8964, 0.9402, 0.8793, 0.9402, 0.8837, 0.902, 0.8996, 0.9402, 0.8793, 0.9816, 0.8964, 0.9785, 0.8996, 0.9402, 0.8837, 0.9402, 0.8837, 0.9785, 0.8996, 0.9695, 0.9085, 0.9402, 0.8964, 0.9402, 0.8964, 0.9695, 0.9085, 0.9561, 0.922, 0.9402, 0.9154, 0.9561, 0.922, 0.9402, 0.9378, 0.9402, 0.9154, 0.9626, 0.9378, 0.9402, 0.9378, 0.9561, 0.922, 0.9695, 0.9085, 0.9816, 0.9378, 0.9626, 0.9378, 0.9561, 0.922, 0.9785, 0.8996, 0.9943, 0.9378, 0.9816, 0.9378, 0.9695, 0.9085, 0.9816, 0.8964, 0.9988, 0.9378, 0.9943, 0.9378, 0.9785, 0.8996, 0.9816, 0.8964, 0.9988, 0.9378, 0.9943, 0.9378, 0.9785, 0.8996, 0.9785, 0.8996, 0.9943, 0.9378, 0.9816, 0.9378, 0.9695, 0.9085, 0.9695, 0.9085, 0.9816, 0.9378, 0.9626, 0.9378, 0.9561, 0.922, 0.9626, 0.9378, 0.9402, 0.9378, 0.9561, 0.922, 0.9561, 0.922, 0.9402, 0.9378, 0.9402, 0.9154, 0.9402, 0.8964, 0.9695, 0.9085, 0.9561, 0.922, 0.9402, 0.9154, 0.9402, 0.8837, 0.9785, 0.8996, 0.9695, 0.9085, 0.9402, 0.8964, 0.9402, 0.8793, 0.9816, 0.8964, 0.9785, 0.8996, 0.9402, 0.8837, 0.8988, 0.8964, 0.9402, 0.8793, 0.9402, 0.8837, 0.902, 0.8996, 0.902, 0.8996, 0.9402, 0.8837, 0.9402, 0.8964, 0.9109, 0.9085, 0.9109, 0.9085, 0.9402, 0.8964, 0.9402, 0.9154, 0.9244, 0.922, 0.9402, 0.9154, 0.9402, 0.9378, 0.9244, 0.922, 0.9244, 0.922, 0.9402, 0.9378, 0.9178, 0.9378, 0.8988, 0.9378, 0.9109, 0.9085, 0.9244, 0.922, 0.9178, 0.9378, 0.8861, 0.9378, 0.902, 0.8996, 0.9109, 0.9085, 0.8988, 0.9378, 0.8817, 0.9378, 0.8988, 0.8964, 0.902, 0.8996, 0.8861, 0.9378, 0.8988, 0.9792, 0.8817, 0.9378, 0.8861, 0.9378, 0.902, 0.9761, 0.902, 0.9761, 0.8861, 0.9378, 0.8988, 0.9378, 0.9109, 0.9671, 0.9109, 0.9671, 0.8988, 0.9378, 0.9178, 0.9378, 0.9244, 0.9537, 0.9178, 0.9378, 0.9402, 0.9378, 0.9244, 0.9537, 0.9244, 0.9537, 0.9402, 0.9378, 0.9402, 0.9602, 0.9402, 0.9792, 0.9109, 0.9671, 0.9244, 0.9537, 0.9402, 0.9602, 0.9402, 0.9919, 0.902, 0.9761, 0.9109, 0.9671, 0.9402, 0.9792, 0.9402, 0.9964, 0.8988, 0.9792, 0.902, 0.9761, 0.9402, 0.9919, 0.9816, 0.9792, 0.9402, 0.9964, 0.9402, 0.9919, 0.9785, 0.9761, 0.9785, 0.9761, 0.9402, 0.9919, 0.9402, 0.9792, 0.9695, 0.9671, 0.9695, 0.9671, 0.9402, 0.9792, 0.9402, 0.9602, 0.9561, 0.9537, 0.9402, 0.9602, 0.9402, 0.9378, 0.9561, 0.9537, 0.9561, 0.9537, 0.9402, 0.9378, 0.9626, 0.9378, 0.9816, 0.9378, 0.9695, 0.9671, 0.9561, 0.9537, 0.9626, 0.9378, 0.9943, 0.9378, 0.9785, 0.9761, 0.9695, 0.9671, 0.9816, 0.9378, 0.9988, 0.9378, 0.9816, 0.9792, 0.9785, 0.9761, 0.9943, 0.9378, 0.9988, 0.9378, 0.9816, 0.9792, 0.9785, 0.9761, 0.9943, 0.9378, 0.9943, 0.9378, 0.9785, 0.9761, 0.9695, 0.9671, 0.9816, 0.9378, 0.9816, 0.9378, 0.9695, 0.9671, 0.9561, 0.9537, 0.9626, 0.9378, 0.9561, 0.9537, 0.9402, 0.9378, 0.9626, 0.9378, 0.9402, 0.9602, 0.9402, 0.9378, 0.9561, 0.9537, 0.9695, 0.9671, 0.9402, 0.9792, 0.9402, 0.9602, 0.9561, 0.9537, 0.9785, 0.9761, 0.9402, 0.9919, 0.9402, 0.9792, 0.9695, 0.9671, 0.9816, 0.9792, 0.9402, 0.9964, 0.9402, 0.9919, 0.9785, 0.9761, 0.9402, 0.9964, 0.8988, 0.9792, 0.902, 0.9761, 0.9402, 0.9919, 0.9402, 0.9919, 0.902, 0.9761, 0.9109, 0.9671, 0.9402, 0.9792, 0.9402, 0.9792, 0.9109, 0.9671, 0.9244, 0.9537, 0.9402, 0.9602, 0.9244, 0.9537, 0.9402, 0.9378, 0.9402, 0.9602, 0.9178, 0.9378, 0.9402, 0.9378, 0.9244, 0.9537, 0.9109, 0.9671, 0.8988, 0.9378, 0.9178, 0.9378, 0.9244, 0.9537, 0.902, 0.9761, 0.8861, 0.9378, 0.8988, 0.9378, 0.9109, 0.9671, 0.8988, 0.9792, 0.8817, 0.9378, 0.8861, 0.9378, 0.902, 0.9761, 0.8817, 0.9378, 0.8988, 0.8964, 0.902, 0.8996, 0.8861, 0.9378, 0.8861, 0.9378, 0.902, 0.8996, 0.9109, 0.9085, 0.8988, 0.9378, 0.8988, 0.9378, 0.9109, 0.9085, 0.9244, 0.922, 0.9178, 0.9378, 0.9244, 0.922, 0.9402, 0.9378, 0.9178, 0.9378, 0.9402, 0.9154, 0.9402, 0.9378, 0.9244, 0.922, 0.9109, 0.9085, 0.9402, 0.8964, 0.9402, 0.9154, 0.9244, 0.922, 0.902, 0.8996, 0.9402, 0.8837, 0.9402, 0.8964, 0.9109, 0.9085, 0.8988, 0.8964, 0.9402, 0.8793, 0.9402, 0.8837, 0.902, 0.8996, 0.9402, 0.8793, 0.9816, 0.8964, 0.9785, 0.8996, 0.9402, 0.8837, 0.9402, 0.8837, 0.9785, 0.8996, 0.9695, 0.9085, 0.9402, 0.8964, 0.9402, 0.8964, 0.9695, 0.9085, 0.9561, 0.922, 0.9402, 0.9154, 0.9561, 0.922, 0.9402, 0.9378, 0.9402, 0.9154, 0.9626, 0.9378, 0.9402, 0.9378, 0.9561, 0.922, 0.9695, 0.9085, 0.9816, 0.9378, 0.9626, 0.9378, 0.9561, 0.922, 0.9785, 0.8996, 0.9943, 0.9378, 0.9816, 0.9378, 0.9695, 0.9085, 0.9816, 0.8964, 0.9988, 0.9378, 0.9943, 0.9378, 0.9785, 0.8996, 0.9816, 0.8964, 0.9988, 0.9378, 0.9943, 0.9378, 0.9785, 0.8996, 0.9785, 0.8996, 0.9943, 0.9378, 0.9816, 0.9378, 0.9695, 0.9085, 0.9695, 0.9085, 0.9816, 0.9378, 0.9626, 0.9378, 0.9561, 0.922, 0.9626, 0.9378, 0.9402, 0.9378, 0.9561, 0.922, 0.9561, 0.922, 0.9402, 0.9378, 0.9402, 0.9154, 0.9402, 0.8964, 0.9695, 0.9085, 0.9561, 0.922, 0.9402, 0.9154, 0.9402, 0.8837, 0.9785, 0.8996, 0.9695, 0.9085, 0.9402, 0.8964, 0.9402, 0.8793, 0.9816, 0.8964, 0.9785, 0.8996, 0.9402, 0.8837, 0.8988, 0.8964, 0.9402, 0.8793, 0.9402, 0.8837, 0.902, 0.8996, 0.902, 0.8996, 0.9402, 0.8837, 0.9402, 0.8964, 0.9109, 0.9085, 0.9109, 0.9085, 0.9402, 0.8964, 0.9402, 0.9154, 0.9244, 0.922, 0.9402, 0.9154, 0.9402, 0.9378, 0.9244, 0.922, 0.9244, 0.922, 0.9402, 0.9378, 0.9178, 0.9378, 0.8988, 0.9378, 0.9109, 0.9085, 0.9244, 0.922, 0.9178, 0.9378, 0.8861, 0.9378, 0.902, 0.8996, 0.9109, 0.9085, 0.8988, 0.9378, 0.8817, 0.9378, 0.8988, 0.8964, 0.902, 0.8996, 0.8861, 0.9378, 0.8988, 0.9792, 0.8817, 0.9378, 0.8861, 0.9378, 0.902, 0.9761, 0.902, 0.9761, 0.8861, 0.9378, 0.8988, 0.9378, 0.9109, 0.9671, 0.9109, 0.9671, 0.8988, 0.9378, 0.9178, 0.9378, 0.9244, 0.9537, 0.9178, 0.9378, 0.9402, 0.9378, 0.9244, 0.9537, 0.9244, 0.9537, 0.9402, 0.9378, 0.9402, 0.9602, 0.9402, 0.9792, 0.9109, 0.9671, 0.9244, 0.9537, 0.9402, 0.9602, 0.9402, 0.9919, 0.902, 0.9761, 0.9109, 0.9671, 0.9402, 0.9792, 0.9402, 0.9964, 0.8988, 0.9792, 0.902, 0.9761, 0.9402, 0.9919, 0.9816, 0.9792, 0.9402, 0.9964, 0.9402, 0.9919, 0.9785, 0.9761, 0.9785, 0.9761, 0.9402, 0.9919, 0.9402, 0.9792, 0.9695, 0.9671, 0.9695, 0.9671, 0.9402, 0.9792, 0.9402, 0.9602, 0.9561, 0.9537, 0.9402, 0.9602, 0.9402, 0.9378, 0.9561, 0.9537, 0.9561, 0.9537, 0.9402, 0.9378, 0.9626, 0.9378, 0.9816, 0.9378, 0.9695, 0.9671, 0.9561, 0.9537, 0.9626, 0.9378, 0.9943, 0.9378, 0.9785, 0.9761, 0.9695, 0.9671, 0.9816, 0.9378, 0.9988, 0.9378, 0.9816, 0.9792, 0.9785, 0.9761, 0.9943, 0.9378])
me_visses_mesh_007.materials.append(mat_gdsi)
me_visses_mesh_007.use_remesh_preserve_volume = False
me_visses_mesh_007.use_remesh_preserve_attributes = False
me_visses_mesh_007.use_mirror_vertex_groups = False
me_visses_mesh_007.update()

# ---- objects
ob_gdsi = bpy.data.objects.new('gdsi', None)
ob_glass = bpy.data.objects.new('glass', me_fond_mesh_002)
ob_pointeur = bpy.data.objects.new('Pointeur', me_pointeur_mesh)
ob_indicv = bpy.data.objects.new('IndicV', me_plane_002)
ob_indicu = bpy.data.objects.new('IndicU', me_plane_001)
ob_case = bpy.data.objects.new('Case', me_fond_mesh_014)
ob_cadran = bpy.data.objects.new('Cadran', me_cadran_mesh)
ob_cache = bpy.data.objects.new('Cache', me_cache_mesh)
ob_fasteners = bpy.data.objects.new('fasteners', me_visses_mesh_007)

# ---- transforms, parenting, visibility, modifiers, constraints
ob_gdsi.location = (-9.359, 0.4945, -1.567)
ob_gdsi.empty_image_offset = (0.0, 0.0)
ob_gdsi.lineart.crease_threshold = 0.0
ob_glass.parent = ob_gdsi
ob_glass.matrix_parent_inverse = Matrix(((1.0, 0.0, 0.0, 9.359), (0.0, 1.0, 0.0, -0.4945), (0.0, 0.0, 1.0, 1.567), (0.0, 0.0, 0.0, 1.0)))
ob_glass.location = (-0.005613, -0.1996, 0.09314)
ob_glass.show_transparent = True
ob_glass.lineart.crease_threshold = 0.0
_m = ob_glass.modifiers.new('Auto Smooth', 'NODES')
_m.node_group = ng_auto_smooth
_gi = [s.identifier for s in ng_auto_smooth.interface.items_tree if s.item_type == 'SOCKET' and s.in_out == 'INPUT']
_m[_gi[1]] = 0.7854  # Angle
ob_pointeur.parent = ob_gdsi
ob_pointeur.matrix_parent_inverse = Matrix(((1.0, 0.0, 0.0, 9.359), (0.0, 1.0, 0.0, -0.4945), (0.0, 0.0, 1.0, 1.567), (0.0, 0.0, 0.0, 1.0)))
ob_pointeur.location = (-9.384, 0.2046, -1.571)
ob_pointeur.show_transparent = True
ob_pointeur.lineart.crease_threshold = 0.0
_m = ob_pointeur.modifiers.new('Auto Smooth', 'NODES')
_m.node_group = ng_auto_smooth
_gi = [s.identifier for s in ng_auto_smooth.interface.items_tree if s.item_type == 'SOCKET' and s.in_out == 'INPUT']
_m[_gi[1]] = 0.7854  # Angle
ob_indicv.parent = ob_gdsi
ob_indicv.matrix_parent_inverse = Matrix(((1.0, 0.0, 0.0, 9.359), (0.0, 1.0, 0.0, -0.4945), (0.0, 0.0, 1.0, 1.567), (0.0, 0.0, 0.0, 1.0)))
ob_indicv.location = (-9.386, 0.2046, -1.571)
ob_indicv.show_transparent = True
ob_indicv.lineart.crease_threshold = 0.0
_m = ob_indicv.modifiers.new('Auto Smooth', 'NODES')
_m.node_group = ng_auto_smooth
_gi = [s.identifier for s in ng_auto_smooth.interface.items_tree if s.item_type == 'SOCKET' and s.in_out == 'INPUT']
_m[_gi[1]] = 0.5236  # Angle
ob_indicu.parent = ob_gdsi
ob_indicu.matrix_parent_inverse = Matrix(((1.0, 0.0, 0.0, 9.359), (0.0, 1.0, 0.0, -0.4945), (0.0, 0.0, 1.0, 1.567), (0.0, 0.0, 0.0, 1.0)))
ob_indicu.location = (-9.386, 0.2046, -1.571)
ob_indicu.show_transparent = True
ob_indicu.lineart.crease_threshold = 0.0
_m = ob_indicu.modifiers.new('Auto Smooth', 'NODES')
_m.node_group = ng_auto_smooth
_gi = [s.identifier for s in ng_auto_smooth.interface.items_tree if s.item_type == 'SOCKET' and s.in_out == 'INPUT']
_m[_gi[1]] = 0.5236  # Angle
ob_case.parent = ob_gdsi
ob_case.matrix_parent_inverse = Matrix(((1.0, 0.0, 0.0, 9.359), (0.0, 1.0, 0.0, -0.4945), (0.0, 0.0, 1.0, 1.567), (0.0, 0.0, 0.0, 1.0)))
ob_case.location = (-0.0108, -0.1996, 0.09314)
ob_case.show_transparent = True
ob_case.lineart.crease_threshold = 0.0
_m = ob_case.modifiers.new('Auto Smooth', 'NODES')
_m.node_group = ng_auto_smooth
_gi = [s.identifier for s in ng_auto_smooth.interface.items_tree if s.item_type == 'SOCKET' and s.in_out == 'INPUT']
_m[_gi[1]] = 0.7854  # Angle
ob_cadran.parent = ob_gdsi
ob_cadran.matrix_parent_inverse = Matrix(((1.0, 0.0, 0.0, 9.359), (0.0, 1.0, 0.0, -0.4945), (0.0, 0.0, 1.0, 1.567), (0.0, 0.0, 0.0, 1.0)))
ob_cadran.location = (-9.388, 0.2046, -1.571)
ob_cadran.show_transparent = True
ob_cadran.lineart.crease_threshold = 0.0
_m = ob_cadran.modifiers.new('Auto Smooth', 'NODES')
_m.node_group = ng_auto_smooth
_gi = [s.identifier for s in ng_auto_smooth.interface.items_tree if s.item_type == 'SOCKET' and s.in_out == 'INPUT']
_m[_gi[1]] = 0.7854  # Angle
ob_cache.parent = ob_gdsi
ob_cache.matrix_parent_inverse = Matrix(((1.0, 0.0, 0.0, 9.359), (0.0, 1.0, 0.0, -0.4945), (0.0, 0.0, 1.0, 1.567), (0.0, 0.0, 0.0, 1.0)))
ob_cache.location = (-9.388, 0.2046, -1.571)
ob_cache.show_transparent = True
ob_cache.lineart.crease_threshold = 0.0
_m = ob_cache.modifiers.new('Auto Smooth', 'NODES')
_m.node_group = ng_auto_smooth
_gi = [s.identifier for s in ng_auto_smooth.interface.items_tree if s.item_type == 'SOCKET' and s.in_out == 'INPUT']
_m[_gi[1]] = 0.7854  # Angle
ob_fasteners.parent = ob_gdsi
ob_fasteners.matrix_parent_inverse = Matrix(((1.0, 0.0, 0.0, 9.359), (0.0, 1.0, 0.0, -0.4945), (0.0, 0.0, 1.0, 1.567), (0.0, 0.0, 0.0, 1.0)))
ob_fasteners.location = (-9.406, -0.6288, -1.353)
ob_fasteners.lineart.crease_threshold = 0.0
_m = ob_fasteners.modifiers.new('Auto Smooth', 'NODES')
_m.node_group = ng_auto_smooth
_gi = [s.identifier for s in ng_auto_smooth.interface.items_tree if s.item_type == 'SOCKET' and s.in_out == 'INPUT']
_m[_gi[1]] = 0.5236  # Angle

# ---- collection membership
col_collection_1.objects.link(ob_gdsi)
col_collection_1.objects.link(ob_glass)
col_collection_1.objects.link(ob_pointeur)
col_collection_1.objects.link(ob_indicv)
col_collection_1.objects.link(ob_indicu)
col_collection_1.objects.link(ob_case)
col_collection_1.objects.link(ob_cadran)
col_collection_1.objects.link(ob_cache)
col_collection_1.objects.link(ob_fasteners)
col_collection_11.objects.link(ob_gdsi)
col_collection_11.objects.link(ob_pointeur)
col_collection_11.objects.link(ob_indicv)
col_collection_11.objects.link(ob_indicu)
col_collection_11.objects.link(ob_cadran)
col_collection_11.objects.link(ob_cache)

# ---- scene / render settings (as saved in the file)
scene.frame_start = 1; scene.frame_end = 250; scene.frame_set(0)
scene.render.engine = 'BLENDER_EEVEE_NEXT'
scene.render.image_settings.color_mode = 'RGB'
scene.render.image_settings.compression = 90
scene.render.resolution_percentage = 50
scene.render.dither_intensity = 0.0
scene.render.bake_margin = 2
scene.render.bake_bias = 0.0
scene.cycles.use_denoising = False
scene.cycles.samples = 10
scene.cycles.sampling_pattern = 'TABULATED_SOBOL'
scene.cycles.light_sampling_threshold = 0.0
scene.cycles.use_adaptive_sampling = False
scene.cycles.use_light_tree = False
scene.cycles.blur_glossy = 0.0
scene.cycles.volume_bounces = 1
scene.cycles.pixel_filter_type = 'GAUSSIAN'
scene.cycles.sample_clamp_indirect = 0.0
scene.view_settings.view_transform = 'Standard'
bpy.context.view_layer.update()

# ---- added for rendering (the .blend has no active camera and no usable light): camera, sun
cam_auto = bpy.data.cameras.new('AutoCamera')
cam_auto.lens = 50.0
cam_auto.sensor_width = 36.0
cam_auto.clip_end = 1000.0
ob_auto_camera = bpy.data.objects.new('AutoCamera', cam_auto)
scene.collection.objects.link(ob_auto_camera)
ob_auto_camera.location = (-9.19627, -0.0174137, -1.42215)
ob_auto_camera.rotation_euler = (1.09748, -7.21219e-08, 0.694738)
scene.camera = ob_auto_camera
light_auto_sun = bpy.data.lights.new('AutoSun', 'SUN')
light_auto_sun.energy = 3.0
light_auto_sun.angle = 0.0523599
ob_auto_sun = bpy.data.objects.new('AutoSun', light_auto_sun)
scene.collection.objects.link(ob_auto_sun)
ob_auto_sun.rotation_euler = (0.872665, 0.174533, 0.523599)
bpy.context.view_layer.update()
